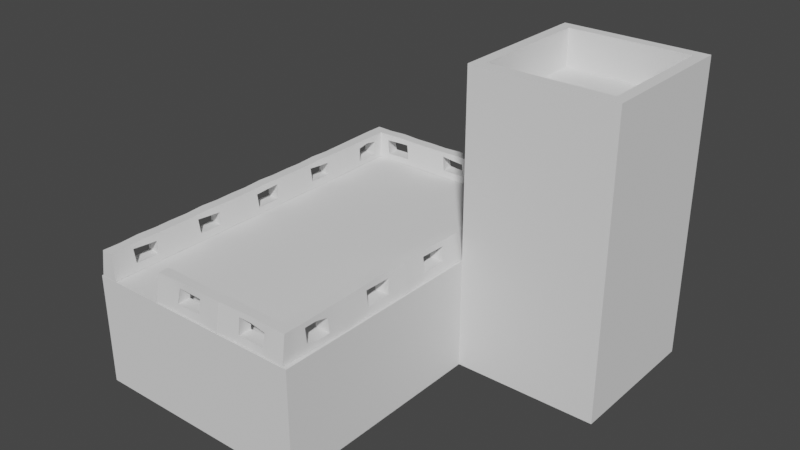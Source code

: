 # Source: BuildingHouse1.blend  (saved by Blender 2.81.16; exported with 4.5.12 LTS)
import bpy
from mathutils import Matrix  # noqa: F401  (used for matrix-valued properties, if any)

bpy.ops.wm.read_factory_settings(use_empty=True)
scene = bpy.context.scene
scene.name = 'Scene'

# ---- collections
col_collection = bpy.data.collections.new('Collection'); scene.collection.children.link(col_collection)

# ---- node groups
ng_auto_smooth = bpy.data.node_groups.new('Auto Smooth', 'GeometryNodeTree')
_s = ng_auto_smooth.interface.new_socket(name='Geometry', in_out='OUTPUT', socket_type='NodeSocketGeometry')
_s = ng_auto_smooth.interface.new_socket(name='Geometry', in_out='INPUT', socket_type='NodeSocketGeometry')
_s = ng_auto_smooth.interface.new_socket(name='Angle', in_out='INPUT', socket_type='NodeSocketFloat')
_s.subtype = 'ANGLE'
_s.min_value = 0.0
_s.max_value = 3.142
ng_auto_smooth.is_modifier = True
_N = ng_auto_smooth.nodes; _L = ng_auto_smooth.links
n0 = _N.new('NodeGroupOutput'); n0.name = 'Group Output'; n0.location = (480, -100)
n1 = _N.new('NodeGroupInput'); n1.name = 'Group Input'; n1.location = (-420, -300)
n2 = _N.new('NodeGroupInput'); n2.name = 'Group Input.001'; n2.location = (-60, -100)
n3 = _N.new('GeometryNodeSetShadeSmooth'); n3.name = 'Set Shade Smooth'; n3.location = (120, -100)
n3.domain = 'EDGE'
n4 = _N.new('GeometryNodeSetShadeSmooth'); n4.name = 'Set Shade Smooth.001'; n4.location = (300, -100)
n5 = _N.new('GeometryNodeInputMeshEdgeAngle'); n5.name = 'Edge Angle'; n5.location = (-420, -220)
n6 = _N.new('GeometryNodeInputEdgeSmooth'); n6.name = 'Is Edge Smooth'; n6.location = (-60, -160)
n7 = _N.new('GeometryNodeInputShadeSmooth'); n7.name = 'Is Face Smooth'; n7.location = (-240, -340)
n8 = _N.new('FunctionNodeBooleanMath'); n8.name = 'Boolean Math'; n8.location = (-60, -220)
n9 = _N.new('FunctionNodeCompare'); n9.name = 'Compare'; n9.location = (-240, -180)
n9.operation = 'LESS_EQUAL'
_L.new(n5.outputs[0], n9.inputs[0])
_L.new(n4.outputs[0], n0.inputs[0])
_L.new(n1.outputs[1], n9.inputs[1])
_L.new(n9.outputs[0], n8.inputs[0])
_L.new(n7.outputs[0], n8.inputs[1])
_L.new(n2.outputs[0], n3.inputs[0])
_L.new(n6.outputs[0], n3.inputs[1])
_L.new(n3.outputs[0], n4.inputs[0])
_L.new(n8.outputs[0], n3.inputs[2])
n0.is_active_output = True

# ---- world
world_world = bpy.data.worlds.new('World'); scene.world = world_world
world_world.use_nodes = True; world_world.node_tree.nodes.clear()
_N = world_world.node_tree.nodes; _L = world_world.node_tree.links
n0 = _N.new('ShaderNodeOutputWorld'); n0.name = 'World Output'; n0.location = (300, 300)
n1 = _N.new('ShaderNodeBackground'); n1.name = 'Background'; n1.location = (10, 300)
n1.inputs[0].default_value = (0.05088, 0.05088, 0.05088, 1.0)
_L.new(n1.outputs[0], n0.inputs[0])
n0.is_active_output = True
world_world.color = (0.05088, 0.05088, 0.05088)
world_world.use_sun_shadow = False
world_world.sun_shadow_jitter_overblur = 0.0

# ---- meshes
me_cube_001 = bpy.data.meshes.new('Cube.001')
me_cube_001.from_pydata([(-3.0, -5.0, 0.004453), (-3.0, -5.0, 0.1045), (-3.0, 5.0, 0.004453), (-3.0, 5.0, 0.1045), (3.119, -5.0, 0.004453), (3.119, -5.0, 0.1045), (3.119, 5.0, 0.004453), (3.119, 5.0, 0.1045), (-3.0, 1.0, 0.004453), (-3.0, 1.0, 0.1045), (3.119, 1.0, 0.004453), (3.119, 1.0, 0.1045), (7.0, 5.0, 0.1045), (7.0, 5.0, 0.004453), (7.0, 1.0, 0.004453), (7.0, 1.0, 0.1045), (-3.0, 1.0, 3.327), (-3.0, 5.0, 3.327), (3.119, 5.0, 3.327), (3.119, 1.0, 3.327), (3.119, -5.0, 3.327), (-3.0, -5.0, 3.327), (7.0, 5.0, 3.327), (7.0, 1.0, 3.327), (3.416, 4.703, 7.772), (3.416, 1.297, 7.772), (6.703, 4.703, 7.772), (6.703, 1.297, 7.772), (3.119, 5.0, 7.772), (3.119, 1.0, 7.772), (7.0, 5.0, 7.772), (7.0, 1.0, 7.772), (3.119, 5.0, 8.883), (3.119, 1.0, 8.883), (7.0, 5.0, 8.883), (7.0, 1.0, 8.883), (3.416, 4.703, 8.883), (3.416, 1.297, 8.883), (6.703, 4.703, 8.883), (6.703, 1.297, 8.883), (3.0, -4.973, 3.338), (2.978, -4.852, 4.145), (0.9998, -4.973, 3.338), (0.9998, -4.852, 4.145), (3.0, -4.517, 3.338), (2.978, -4.552, 4.145), (0.9998, -4.517, 3.338), (0.9998, -4.552, 4.145), (1.631, -4.909, 3.514), (2.004, -4.906, 3.523), (2.367, -4.92, 3.504), (2.412, -4.876, 3.936), (1.982, -4.854, 3.998), (1.659, -4.879, 4.026), (2.332, -4.541, 3.508), (2.0, -4.541, 3.525), (1.629, -4.553, 3.515), (1.655, -4.536, 3.999), (1.991, -4.54, 3.985), (2.376, -4.555, 3.95), (0.9998, -4.701, 3.338), (0.9998, -4.702, 4.145), (3.0, -4.695, 3.338), (2.978, -4.702, 4.145), (1.481, -4.691, 4.152), (1.996, -4.7, 4.155), (2.516, -4.72, 4.142), (1.502, -4.699, 3.333), (2.002, -4.703, 3.333), (2.503, -4.704, 3.333), (1.495, -4.953, 3.333), (2.003, -4.958, 3.333), (2.505, -4.969, 3.333), (2.519, -4.847, 4.138), (1.994, -4.844, 4.167), (1.479, -4.84, 4.145), (2.501, -4.512, 3.333), (2.0, -4.51, 3.333), (1.51, -4.518, 3.333), (1.494, -4.556, 4.148), (1.998, -4.577, 4.15), (2.513, -4.568, 4.14), (1.621, -4.69, 4.039), (1.592, -4.711, 3.491), (1.985, -4.697, 4.016), (2.434, -4.717, 3.963), (2.385, -4.701, 3.482), (2.002, -4.701, 3.501), (2.752, -4.971, 3.335), (2.658, -4.56, 4.143), (2.759, -4.85, 4.142), (2.652, -4.514, 3.335), (2.758, -4.711, 4.143), (2.751, -4.7, 3.335), (2.646, -2.974, 4.145), (2.945, -2.974, 4.145), (3.071, -2.974, 3.338), (2.606, -2.974, 3.338), (2.641, -4.245, 3.511), (3.009, -4.245, 3.553), (2.997, -4.278, 4.01), (2.64, -4.252, 3.932), (2.626, -3.582, 3.505), (3.034, -3.584, 3.507), (2.989, -3.59, 3.915), (2.644, -3.611, 3.93), (3.01, -3.83, 3.47), (2.979, -3.93, 3.996), (2.64, -3.931, 3.994), (2.623, -3.828, 3.468), (3.035, -3.91, 3.338), (3.019, -4.404, 3.338), (2.972, -3.93, 4.145), (2.985, -4.431, 4.145), (2.652, -3.931, 4.144), (2.655, -4.435, 4.143), (2.639, -4.402, 3.338), (2.629, -3.908, 3.338), (2.618, -3.414, 3.338), (2.649, -3.427, 4.144), (3.051, -3.417, 3.338), (2.96, -3.429, 4.145), (2.822, -4.262, 3.962), (2.825, -4.245, 3.512), (2.809, -3.931, 4.005), (2.805, -3.598, 3.928), (2.83, -3.571, 3.518), (2.819, -3.929, 3.478), (2.876, -4.972, 3.337), (2.829, -4.556, 4.144), (2.879, -4.707, 4.144), (2.876, -4.697, 3.337), (2.88, -4.851, 4.143), (2.826, -4.515, 3.337), (2.796, -2.974, 4.145), (2.838, -2.974, 3.338), (2.82, -4.433, 4.144), (2.829, -4.403, 3.338), (2.805, -3.428, 4.144), (2.835, -3.416, 3.338), (2.832, -3.909, 3.338), (2.812, -3.93, 4.144), (-2.943, 1.002, 3.338), (-2.822, 1.002, 4.145), (-2.943, 3.002, 3.338), (-2.822, 3.002, 4.145), (-2.486, 1.002, 3.338), (-2.522, 1.002, 4.145), (-2.486, 3.002, 3.338), (-2.522, 3.002, 4.145), (-2.891, 2.333, 3.543), (-2.871, 1.926, 3.536), (-2.875, 1.634, 3.558), (-2.846, 1.589, 3.989), (-2.829, 1.948, 3.987), (-2.807, 2.302, 3.977), (-2.511, 1.669, 3.562), (-2.527, 1.93, 3.538), (-2.528, 2.335, 3.544), (-2.499, 2.306, 3.95), (-2.516, 1.939, 3.974), (-2.525, 1.625, 4.003), (-2.67, 3.002, 3.338), (-2.672, 3.002, 4.145), (-2.664, 1.002, 3.338), (-2.672, 1.002, 4.145), (-2.661, 2.52, 4.152), (-2.669, 2.005, 4.155), (-2.69, 1.485, 4.142), (-2.669, 2.499, 3.333), (-2.672, 2.0, 3.333), (-2.674, 1.499, 3.333), (-2.922, 2.506, 3.333), (-2.933, 1.998, 3.333), (-2.927, 1.497, 3.333), (-2.817, 1.483, 4.138), (-2.813, 2.007, 4.167), (-2.81, 2.522, 4.145), (-2.482, 1.501, 3.333), (-2.48, 2.002, 3.333), (-2.487, 2.492, 3.333), (-2.525, 2.508, 4.148), (-2.546, 2.004, 4.15), (-2.537, 1.489, 4.14), (-2.647, 2.314, 3.962), (-2.687, 2.372, 3.52), (-2.672, 1.945, 4.005), (-2.686, 1.567, 4.016), (-2.67, 1.616, 3.535), (-2.686, 1.931, 3.531), (-2.943, -0.9984, 3.338), (-2.822, -0.9984, 4.145), (-2.943, 1.002, 3.338), (-2.822, 1.002, 4.145), (-2.486, -0.9984, 3.338), (-2.522, -0.9984, 4.145), (-2.486, 1.002, 3.338), (-2.522, 1.002, 4.145), (-2.878, 0.3703, 3.514), (-2.875, -0.002611, 3.523), (-2.89, -0.3658, 3.504), (-2.846, -0.4109, 3.936), (-2.823, 0.01893, 3.998), (-2.849, 0.3428, 4.026), (-2.511, -0.3309, 3.508), (-2.511, 0.00112, 3.525), (-2.522, 0.3722, 3.515), (-2.506, 0.3468, 3.999), (-2.51, 0.009977, 3.985), (-2.525, -0.375, 3.95), (-2.67, 1.002, 3.338), (-2.672, 1.002, 4.145), (-2.664, -0.9984, 3.338), (-2.672, -0.9984, 4.145), (-2.661, 0.5205, 4.152), (-2.669, 0.005163, 4.155), (-2.69, -0.5148, 4.142), (-2.669, 0.4992, 3.333), (-2.672, -0.0001307, 3.333), (-2.674, -0.5015, 3.333), (-2.922, 0.5061, 3.333), (-2.928, -0.001861, 3.333), (-2.939, -0.5032, 3.333), (-2.817, -0.5173, 4.138), (-2.813, 0.006936, 4.167), (-2.81, 0.5224, 4.145), (-2.482, -0.4995, 3.333), (-2.48, 0.001626, 3.333), (-2.487, 0.4916, 3.333), (-2.525, 0.5077, 4.148), (-2.546, 0.003892, 4.15), (-2.537, -0.5115, 4.14), (-2.659, 0.38, 4.039), (-2.681, 0.4092, 3.491), (-2.666, 0.01612, 4.016), (-2.686, -0.4327, 3.963), (-2.67, -0.3836, 3.482), (-2.67, -0.0006256, 3.501), (-2.943, -2.998, 3.338), (-2.822, -2.998, 4.145), (-2.943, -0.9984, 3.338), (-2.822, -0.9984, 4.145), (-2.486, -2.998, 3.338), (-2.522, -2.998, 4.145), (-2.486, -0.9984, 3.338), (-2.522, -0.9984, 4.145), (-2.891, -1.667, 3.543), (-2.871, -2.074, 3.536), (-2.875, -2.366, 3.558), (-2.846, -2.411, 3.989), (-2.829, -2.052, 3.987), (-2.807, -1.698, 3.977), (-2.511, -2.331, 3.562), (-2.527, -2.07, 3.538), (-2.528, -1.665, 3.544), (-2.499, -1.694, 3.95), (-2.516, -2.061, 3.974), (-2.525, -2.375, 4.003), (-2.67, -0.9984, 3.338), (-2.672, -0.9984, 4.145), (-2.664, -2.998, 3.338), (-2.672, -2.998, 4.145), (-2.661, -1.48, 4.152), (-2.669, -1.995, 4.155), (-2.69, -2.515, 4.142), (-2.669, -1.501, 3.333), (-2.672, -2.0, 3.333), (-2.674, -2.501, 3.333), (-2.922, -1.494, 3.333), (-2.933, -2.002, 3.333), (-2.927, -2.503, 3.333), (-2.817, -2.517, 4.138), (-2.813, -1.993, 4.167), (-2.81, -1.478, 4.145), (-2.482, -2.499, 3.333), (-2.48, -1.998, 3.333), (-2.487, -1.508, 3.333), (-2.525, -1.492, 4.148), (-2.546, -1.996, 4.15), (-2.537, -2.511, 4.14), (-2.647, -1.686, 3.962), (-2.687, -1.628, 3.52), (-2.672, -2.055, 4.005), (-2.686, -2.433, 4.016), (-2.67, -2.384, 3.535), (-2.686, -2.069, 3.531), (-2.876, 4.999, 3.338), (-2.854, 4.878, 4.145), (-0.876, 4.999, 3.338), (-0.876, 4.878, 4.145), (-2.876, 4.543, 3.338), (-2.854, 4.578, 4.145), (-0.876, 4.543, 3.338), (-0.876, 4.578, 4.145), (-1.507, 4.935, 3.514), (-1.88, 4.932, 3.523), (-2.243, 4.946, 3.504), (-2.289, 4.902, 3.936), (-1.859, 4.88, 3.998), (-1.535, 4.905, 4.026), (-2.209, 4.567, 3.508), (-1.877, 4.567, 3.525), (-1.505, 4.579, 3.515), (-1.531, 4.563, 3.999), (-1.868, 4.566, 3.985), (-2.253, 4.581, 3.95), (-0.876, 4.727, 3.338), (-0.876, 4.728, 4.145), (-2.876, 4.721, 3.338), (-2.854, 4.728, 4.145), (-1.357, 4.717, 4.152), (-1.872, 4.726, 4.155), (-2.392, 4.746, 4.142), (-1.378, 4.725, 3.333), (-1.878, 4.729, 3.333), (-2.379, 4.731, 3.333), (-1.372, 4.979, 3.333), (-1.88, 4.984, 3.333), (-2.381, 4.995, 3.333), (-2.395, 4.873, 4.138), (-1.871, 4.87, 4.167), (-1.355, 4.866, 4.145), (-2.377, 4.538, 3.333), (-1.876, 4.536, 3.333), (-1.386, 4.544, 3.333), (-1.37, 4.582, 4.148), (-1.874, 4.603, 4.15), (-2.389, 4.594, 4.14), (-1.498, 4.716, 4.039), (-1.468, 4.737, 3.491), (-1.862, 4.723, 4.016), (-2.31, 4.743, 3.963), (-2.261, 4.727, 3.482), (-1.878, 4.727, 3.501), (-2.628, 4.997, 3.335), (-2.534, 4.586, 4.143), (-2.635, 4.876, 4.142), (-2.528, 4.54, 3.335), (-2.634, 4.737, 4.143), (-2.628, 4.726, 3.335), (-2.522, 3.0, 4.145), (-2.821, 3.0, 4.145), (-2.947, 3.0, 3.338), (-2.482, 3.0, 3.338), (-2.518, 4.271, 3.511), (-2.885, 4.271, 3.553), (-2.873, 4.304, 4.01), (-2.517, 4.278, 3.932), (-2.503, 3.608, 3.505), (-2.91, 3.61, 3.507), (-2.866, 3.616, 3.915), (-2.52, 3.637, 3.93), (-2.887, 3.856, 3.47), (-2.855, 3.956, 3.996), (-2.516, 3.957, 3.994), (-2.499, 3.854, 3.468), (-2.912, 3.936, 3.338), (-2.895, 4.43, 3.338), (-2.849, 3.956, 4.145), (-2.861, 4.457, 4.145), (-2.528, 3.957, 4.144), (-2.531, 4.461, 4.143), (-2.515, 4.428, 3.338), (-2.505, 3.934, 3.338), (-2.494, 3.44, 3.338), (-2.526, 3.453, 4.144), (-2.928, 3.443, 3.338), (-2.836, 3.455, 4.145), (-2.698, 4.288, 3.962), (-2.701, 4.271, 3.512), (-2.685, 3.957, 4.005), (-2.681, 3.624, 3.928), (-2.706, 3.597, 3.518), (-2.695, 3.955, 3.478), (-2.752, 4.998, 3.337), (-2.705, 4.582, 4.144), (-2.755, 4.733, 4.144), (-2.752, 4.723, 3.337), (-2.756, 4.877, 4.143), (-2.702, 4.541, 3.337), (-2.672, 3.0, 4.145), (-2.714, 3.0, 3.338), (-2.696, 4.459, 4.144), (-2.705, 4.429, 3.338), (-2.681, 3.454, 4.144), (-2.711, 3.442, 3.338), (-2.708, 3.935, 3.338), (-2.688, 3.957, 4.144), (-2.943, -4.998, 3.338), (-2.822, -4.998, 4.145), (-2.943, -2.998, 3.338), (-2.822, -2.998, 4.145), (-2.486, -4.998, 3.338), (-2.522, -4.998, 4.145), (-2.486, -2.998, 3.338), (-2.522, -2.998, 4.145), (-2.891, -3.667, 3.543), (-2.871, -4.074, 3.536), (-2.875, -4.366, 3.558), (-2.846, -4.411, 3.989), (-2.829, -4.052, 3.987), (-2.807, -3.698, 3.977), (-2.511, -4.331, 3.562), (-2.527, -4.07, 3.538), (-2.528, -3.665, 3.544), (-2.499, -3.694, 3.95), (-2.516, -4.061, 3.974), (-2.525, -4.375, 4.003), (-2.67, -2.998, 3.338), (-2.672, -2.998, 4.145), (-2.664, -4.998, 3.338), (-2.672, -4.998, 4.145), (-2.661, -3.48, 4.152), (-2.669, -3.995, 4.155), (-2.69, -4.515, 4.142), (-2.669, -3.501, 3.333), (-2.672, -4.0, 3.333), (-2.674, -4.501, 3.333), (-2.922, -3.494, 3.333), (-2.933, -4.002, 3.333), (-2.927, -4.503, 3.333), (-2.817, -4.517, 4.138), (-2.813, -3.993, 4.167), (-2.81, -3.478, 4.145), (-2.482, -4.499, 3.333), (-2.48, -3.998, 3.333), (-2.487, -3.508, 3.333), (-2.525, -3.492, 4.148), (-2.546, -3.996, 4.15), (-2.537, -4.511, 4.14), (-2.647, -3.686, 3.962), (-2.687, -3.628, 3.52), (-2.672, -4.055, 4.005), (-2.686, -4.433, 4.016), (-2.67, -4.384, 3.535), (-2.686, -4.069, 3.531), (0.9984, -4.977, 3.338), (0.9984, -4.856, 4.145), (-1.002, -4.977, 3.338), (-1.002, -4.856, 4.145), (0.9984, -4.52, 3.338), (0.9984, -4.556, 4.145), (-1.002, -4.52, 3.338), (-1.002, -4.556, 4.145), (-0.3332, -4.925, 3.543), (0.07393, -4.905, 3.536), (0.3658, -4.909, 3.558), (0.4109, -4.88, 3.989), (0.05188, -4.864, 3.987), (-0.302, -4.841, 3.977), (0.3309, -4.545, 3.562), (0.0702, -4.561, 3.538), (-0.3351, -4.562, 3.544), (-0.3061, -4.533, 3.95), (0.06083, -4.55, 3.974), (0.375, -4.559, 4.003), (-1.002, -4.704, 3.338), (-1.002, -4.706, 4.145), (0.9984, -4.699, 3.338), (0.9984, -4.706, 4.145), (-0.5205, -4.695, 4.152), (-0.005163, -4.704, 4.155), (0.5148, -4.724, 4.142), (-0.4992, -4.703, 3.333), (0.0001307, -4.706, 3.333), (0.5015, -4.708, 3.333), (-0.5061, -4.957, 3.333), (0.001861, -4.967, 3.333), (0.5032, -4.961, 3.333), (0.5173, -4.851, 4.138), (-0.006936, -4.847, 4.167), (-0.5224, -4.844, 4.145), (0.4995, -4.516, 3.333), (-0.001626, -4.514, 3.333), (-0.4916, -4.521, 3.333), (-0.5077, -4.559, 4.148), (-0.003892, -4.58, 4.15), (0.5115, -4.572, 4.14), (-0.3143, -4.682, 3.962), (-0.3721, -4.721, 3.52), (0.05469, -4.706, 4.005), (0.4327, -4.72, 4.016), (0.3836, -4.705, 3.535), (0.06941, -4.72, 3.531), (3.067, -0.9728, 3.338), (2.946, -0.9728, 4.145), (3.067, -2.973, 3.338), (2.946, -2.973, 4.145), (2.61, -0.9728, 3.338), (2.646, -0.9728, 4.145), (2.61, -2.973, 3.338), (2.646, -2.973, 4.145), (3.015, -2.304, 3.543), (2.995, -1.897, 3.536), (2.999, -1.605, 3.558), (2.97, -1.56, 3.989), (2.953, -1.919, 3.987), (2.931, -2.273, 3.977), (2.635, -1.64, 3.562), (2.651, -1.901, 3.538), (2.652, -2.306, 3.544), (2.623, -2.277, 3.95), (2.64, -1.91, 3.974), (2.649, -1.596, 4.003), (2.794, -2.973, 3.338), (2.796, -2.973, 4.145), (2.789, -0.9728, 3.338), (2.796, -0.9728, 4.145), (2.785, -2.492, 4.152), (2.794, -1.976, 4.155), (2.814, -1.456, 4.142), (2.793, -2.47, 3.333), (2.796, -1.971, 3.333), (2.798, -1.47, 3.333), (3.047, -2.477, 3.333), (3.057, -1.969, 3.333), (3.051, -1.468, 3.333), (2.941, -1.454, 4.138), (2.937, -1.978, 4.167), (2.934, -2.494, 4.145), (2.606, -1.472, 3.333), (2.604, -1.973, 3.333), (2.611, -2.463, 3.333), (2.649, -2.479, 4.148), (2.67, -1.975, 4.15), (2.662, -1.46, 4.14), (2.772, -2.285, 3.962), (2.811, -2.343, 3.52), (2.796, -1.917, 4.005), (2.81, -1.539, 4.016), (2.794, -1.588, 3.535), (2.81, -1.902, 3.531), (-0.8753, 4.997, 3.338), (-0.8753, 4.876, 4.145), (1.125, 4.997, 3.338), (1.125, 4.876, 4.145), (-0.8753, 4.54, 3.338), (-0.8753, 4.576, 4.145), (1.125, 4.54, 3.338), (1.125, 4.576, 4.145), (0.4563, 4.945, 3.543), (0.04918, 4.925, 3.536), (-0.2427, 4.929, 3.558), (-0.2878, 4.9, 3.989), (0.07124, 4.884, 3.987), (0.4251, 4.861, 3.977), (-0.2078, 4.565, 3.562), (0.05291, 4.581, 3.538), (0.4582, 4.582, 3.544), (0.4292, 4.553, 3.95), (0.06229, 4.57, 3.974), (-0.2519, 4.579, 4.003), (1.125, 4.724, 3.338), (1.125, 4.726, 4.145), (-0.8753, 4.719, 3.338), (-0.8753, 4.726, 4.145), (0.6436, 4.715, 4.152), (0.1283, 4.724, 4.155), (-0.3917, 4.744, 4.142), (0.6223, 4.723, 3.333), (0.123, 4.726, 3.333), (-0.3783, 4.728, 3.333), (0.6292, 4.977, 3.333), (0.1213, 4.987, 3.333), (-0.3801, 4.981, 3.333), (-0.3942, 4.871, 4.138), (0.1301, 4.867, 4.167), (0.6455, 4.864, 4.145), (-0.3764, 4.536, 3.333), (0.1247, 4.534, 3.333), (0.6147, 4.542, 3.333), (0.6308, 4.579, 4.148), (0.127, 4.6, 4.15), (-0.3883, 4.592, 4.14), (0.4374, 4.702, 3.962), (0.4952, 4.741, 3.52), (0.06843, 4.726, 4.005), (-0.3096, 4.74, 4.016), (-0.2604, 4.725, 3.535), (0.0537, 4.74, 3.531), (1.126, 5.003, 3.338), (1.126, 4.882, 4.145), (3.126, 5.003, 3.338), (3.126, 4.882, 4.145), (1.126, 4.546, 3.338), (1.126, 4.582, 4.145), (3.126, 4.546, 3.338), (3.126, 4.582, 4.145), (2.495, 4.938, 3.514), (2.122, 4.935, 3.523), (1.759, 4.949, 3.504), (1.714, 4.905, 3.936), (2.144, 4.883, 3.998), (2.468, 4.908, 4.026), (1.794, 4.571, 3.508), (2.126, 4.57, 3.525), (2.497, 4.582, 3.515), (2.472, 4.566, 3.999), (2.135, 4.569, 3.985), (1.75, 4.585, 3.95), (3.126, 4.73, 3.338), (3.126, 4.732, 4.145), (1.126, 4.724, 3.338), (1.126, 4.732, 4.145), (2.645, 4.721, 4.152), (2.13, 4.729, 4.155), (1.61, 4.75, 4.142), (2.624, 4.729, 3.333), (2.125, 4.732, 3.333), (1.623, 4.734, 3.333), (2.631, 4.982, 3.333), (2.123, 4.987, 3.333), (1.622, 4.999, 3.333), (1.607, 4.876, 4.138), (2.132, 4.873, 4.167), (2.647, 4.87, 4.145), (1.625, 4.541, 3.333), (2.126, 4.539, 3.333), (2.616, 4.547, 3.333), (2.632, 4.585, 4.148), (2.129, 4.606, 4.15), (1.613, 4.597, 4.14), (2.505, 4.719, 4.039), (2.534, 4.741, 3.491), (2.141, 4.726, 4.016), (1.692, 4.746, 3.963), (1.741, 4.73, 3.482), (2.124, 4.73, 3.501), (3.067, 1.027, 3.338), (2.946, 1.027, 4.145), (3.067, -0.9728, 3.338), (2.946, -0.9728, 4.145), (2.61, 1.027, 3.338), (2.646, 1.027, 4.145), (2.61, -0.9728, 3.338), (2.646, -0.9728, 4.145), (3.015, -0.3044, 3.543), (2.995, 0.1027, 3.536), (2.999, 0.3946, 3.558), (2.97, 0.4397, 3.989), (2.953, 0.08065, 3.987), (2.931, -0.2732, 3.977), (2.635, 0.3597, 3.562), (2.651, 0.09898, 3.538), (2.652, -0.3063, 3.544), (2.623, -0.2773, 3.95), (2.64, 0.0896, 3.974), (2.649, 0.4038, 4.003), (2.794, -0.9728, 3.338), (2.796, -0.9728, 4.145), (2.789, 1.027, 3.338), (2.796, 1.027, 4.145), (2.785, -0.4917, 4.152), (2.794, 0.02361, 4.155), (2.814, 0.5436, 4.142), (2.793, -0.4704, 3.333), (2.796, 0.02891, 3.333), (2.798, 0.5302, 3.333), (3.047, -0.4773, 3.333), (3.057, 0.03064, 3.333), (3.051, 0.532, 3.333), (2.941, 0.5461, 4.138), (2.937, 0.02184, 4.167), (2.934, -0.4936, 4.145), (2.606, 0.5282, 3.333), (2.604, 0.02715, 3.333), (2.611, -0.4628, 3.333), (2.649, -0.4789, 4.148), (2.67, 0.02488, 4.15), (2.662, 0.5402, 4.14), (2.772, -0.2855, 3.962), (2.811, -0.3433, 3.52), (2.796, 0.08346, 4.005), (2.81, 0.4615, 4.016), (2.794, 0.4123, 3.535), (2.81, 0.09819, 3.531)], [], [(8, 9, 3, 2), (2, 3, 7, 6), (10, 11, 5, 4), (4, 5, 1, 0), (8, 10, 4, 0), (12, 7, 18, 22), (1, 5, 20, 21), (2, 6, 10, 8), (10, 6, 13, 14), (0, 1, 9, 8), (13, 12, 15, 14), (11, 10, 14, 15), (6, 7, 12, 13), (15, 12, 22, 23), (19, 16, 21, 20), (18, 17, 16, 19), (18, 19, 29, 28), (7, 3, 17, 18), (5, 11, 19, 20), (11, 15, 23, 19), (9, 1, 21, 16), (3, 9, 16, 17), (24, 25, 27, 26), (19, 23, 31, 29), (22, 18, 28, 30), (23, 22, 30, 31), (30, 28, 32, 34), (26, 27, 39, 38), (28, 29, 33, 32), (24, 26, 38, 36), (37, 36, 32, 33), (38, 39, 35, 34), (39, 37, 33, 35), (36, 38, 34, 32), (31, 30, 34, 35), (27, 25, 37, 39), (25, 24, 36, 37), (29, 31, 35, 33), (70, 75, 43, 42), (60, 61, 47, 46), (139, 118, 97, 135), (62, 63, 41, 40), (131, 133, 44, 62), (130, 132, 41, 63), (61, 43, 75, 64), (64, 75, 74, 65), (65, 74, 73, 66), (60, 46, 78, 67), (67, 78, 77, 68), (68, 77, 76, 69), (46, 47, 79, 78), (85, 86, 50, 51), (84, 85, 51, 52), (88, 90, 73, 72), (82, 84, 52, 53), (83, 82, 53, 48), (71, 68, 69, 72), (70, 67, 68, 71), (42, 60, 67, 70), (80, 65, 66, 81), (79, 64, 65, 80), (47, 61, 64, 79), (129, 130, 63, 45), (128, 131, 62, 40), (44, 45, 63, 62), (42, 43, 61, 60), (49, 48, 70, 71), (50, 49, 71, 72), (52, 51, 73, 74), (53, 52, 74, 75), (55, 54, 76, 77), (56, 55, 77, 78), (58, 57, 79, 80), (59, 58, 80, 81), (57, 56, 78, 79), (54, 59, 81, 76), (51, 50, 72, 73), (48, 53, 75, 70), (86, 87, 49, 50), (87, 83, 48, 49), (55, 56, 83, 87), (54, 55, 87, 86), (56, 57, 82, 83), (57, 58, 84, 82), (58, 59, 85, 84), (59, 54, 86, 85), (72, 69, 93, 88), (81, 66, 92, 89), (128, 132, 90, 88), (66, 73, 90, 92), (69, 76, 91, 93), (76, 81, 89, 91), (135, 134, 95, 96), (121, 120, 96, 95), (138, 121, 95, 134), (118, 119, 94, 97), (91, 89, 115, 116), (129, 45, 113, 136), (45, 44, 111, 113), (133, 91, 116, 137), (125, 126, 103, 104), (141, 112, 121, 138), (124, 125, 104, 107), (140, 117, 118, 139), (137, 116, 117, 140), (122, 124, 107, 100), (136, 113, 112, 141), (123, 122, 100, 99), (106, 99, 111, 110), (100, 107, 112, 113), (108, 101, 115, 114), (101, 98, 116, 115), (99, 100, 113, 111), (109, 102, 118, 117), (102, 105, 119, 118), (104, 103, 120, 121), (103, 106, 110, 120), (107, 104, 121, 112), (105, 108, 114, 119), (98, 109, 117, 116), (126, 127, 106, 103), (127, 123, 99, 106), (109, 98, 123, 127), (102, 109, 127, 126), (98, 101, 122, 123), (101, 108, 124, 122), (108, 105, 125, 124), (105, 102, 126, 125), (115, 136, 141, 114), (111, 137, 140, 110), (110, 140, 139, 120), (114, 141, 138, 119), (44, 133, 137, 111), (89, 129, 136, 115), (119, 138, 134, 94), (97, 94, 134, 135), (40, 41, 132, 128), (88, 93, 131, 128), (89, 92, 130, 129), (92, 90, 132, 130), (93, 91, 133, 131), (120, 139, 135, 96), (172, 177, 145, 144), (162, 163, 149, 148), (178, 183, 147, 146), (164, 165, 143, 142), (171, 178, 146, 164), (168, 175, 143, 165), (163, 145, 177, 166), (166, 177, 176, 167), (167, 176, 175, 168), (162, 148, 180, 169), (169, 180, 179, 170), (170, 179, 178, 171), (148, 149, 181, 180), (187, 188, 152, 153), (186, 187, 153, 154), (142, 143, 175, 174), (184, 186, 154, 155), (185, 184, 155, 150), (173, 170, 171, 174), (172, 169, 170, 173), (144, 162, 169, 172), (182, 167, 168, 183), (181, 166, 167, 182), (149, 163, 166, 181), (183, 168, 165, 147), (174, 171, 164, 142), (146, 147, 165, 164), (144, 145, 163, 162), (151, 150, 172, 173), (152, 151, 173, 174), (154, 153, 175, 176), (155, 154, 176, 177), (157, 156, 178, 179), (158, 157, 179, 180), (160, 159, 181, 182), (161, 160, 182, 183), (159, 158, 180, 181), (156, 161, 183, 178), (153, 152, 174, 175), (150, 155, 177, 172), (188, 189, 151, 152), (189, 185, 150, 151), (157, 158, 185, 189), (156, 157, 189, 188), (158, 159, 184, 185), (159, 160, 186, 184), (160, 161, 187, 186), (161, 156, 188, 187), (220, 225, 193, 192), (210, 211, 197, 196), (226, 231, 195, 194), (212, 213, 191, 190), (219, 226, 194, 212), (216, 223, 191, 213), (211, 193, 225, 214), (214, 225, 224, 215), (215, 224, 223, 216), (210, 196, 228, 217), (217, 228, 227, 218), (218, 227, 226, 219), (196, 197, 229, 228), (235, 236, 200, 201), (234, 235, 201, 202), (190, 191, 223, 222), (232, 234, 202, 203), (233, 232, 203, 198), (221, 218, 219, 222), (220, 217, 218, 221), (192, 210, 217, 220), (230, 215, 216, 231), (229, 214, 215, 230), (197, 211, 214, 229), (231, 216, 213, 195), (222, 219, 212, 190), (194, 195, 213, 212), (192, 193, 211, 210), (199, 198, 220, 221), (200, 199, 221, 222), (202, 201, 223, 224), (203, 202, 224, 225), (205, 204, 226, 227), (206, 205, 227, 228), (208, 207, 229, 230), (209, 208, 230, 231), (207, 206, 228, 229), (204, 209, 231, 226), (201, 200, 222, 223), (198, 203, 225, 220), (236, 237, 199, 200), (237, 233, 198, 199), (205, 206, 233, 237), (204, 205, 237, 236), (206, 207, 232, 233), (207, 208, 234, 232), (208, 209, 235, 234), (209, 204, 236, 235), (268, 273, 241, 240), (258, 259, 245, 244), (274, 279, 243, 242), (260, 261, 239, 238), (267, 274, 242, 260), (264, 271, 239, 261), (259, 241, 273, 262), (262, 273, 272, 263), (263, 272, 271, 264), (258, 244, 276, 265), (265, 276, 275, 266), (266, 275, 274, 267), (244, 245, 277, 276), (283, 284, 248, 249), (282, 283, 249, 250), (238, 239, 271, 270), (280, 282, 250, 251), (281, 280, 251, 246), (269, 266, 267, 270), (268, 265, 266, 269), (240, 258, 265, 268), (278, 263, 264, 279), (277, 262, 263, 278), (245, 259, 262, 277), (279, 264, 261, 243), (270, 267, 260, 238), (242, 243, 261, 260), (240, 241, 259, 258), (247, 246, 268, 269), (248, 247, 269, 270), (250, 249, 271, 272), (251, 250, 272, 273), (253, 252, 274, 275), (254, 253, 275, 276), (256, 255, 277, 278), (257, 256, 278, 279), (255, 254, 276, 277), (252, 257, 279, 274), (249, 248, 270, 271), (246, 251, 273, 268), (284, 285, 247, 248), (285, 281, 246, 247), (253, 254, 281, 285), (252, 253, 285, 284), (254, 255, 280, 281), (255, 256, 282, 280), (256, 257, 283, 282), (257, 252, 284, 283), (316, 321, 289, 288), (306, 307, 293, 292), (385, 364, 343, 381), (308, 309, 287, 286), (377, 379, 290, 308), (376, 378, 287, 309), (307, 289, 321, 310), (310, 321, 320, 311), (311, 320, 319, 312), (306, 292, 324, 313), (313, 324, 323, 314), (314, 323, 322, 315), (292, 293, 325, 324), (331, 332, 296, 297), (330, 331, 297, 298), (334, 336, 319, 318), (328, 330, 298, 299), (329, 328, 299, 294), (317, 314, 315, 318), (316, 313, 314, 317), (288, 306, 313, 316), (326, 311, 312, 327), (325, 310, 311, 326), (293, 307, 310, 325), (375, 376, 309, 291), (374, 377, 308, 286), (290, 291, 309, 308), (288, 289, 307, 306), (295, 294, 316, 317), (296, 295, 317, 318), (298, 297, 319, 320), (299, 298, 320, 321), (301, 300, 322, 323), (302, 301, 323, 324), (304, 303, 325, 326), (305, 304, 326, 327), (303, 302, 324, 325), (300, 305, 327, 322), (297, 296, 318, 319), (294, 299, 321, 316), (332, 333, 295, 296), (333, 329, 294, 295), (301, 302, 329, 333), (300, 301, 333, 332), (302, 303, 328, 329), (303, 304, 330, 328), (304, 305, 331, 330), (305, 300, 332, 331), (318, 315, 339, 334), (327, 312, 338, 335), (374, 378, 336, 334), (312, 319, 336, 338), (315, 322, 337, 339), (322, 327, 335, 337), (381, 380, 341, 342), (367, 366, 342, 341), (384, 367, 341, 380), (364, 365, 340, 343), (337, 335, 361, 362), (375, 291, 359, 382), (291, 290, 357, 359), (379, 337, 362, 383), (371, 372, 349, 350), (387, 358, 367, 384), (370, 371, 350, 353), (386, 363, 364, 385), (383, 362, 363, 386), (368, 370, 353, 346), (382, 359, 358, 387), (369, 368, 346, 345), (352, 345, 357, 356), (346, 353, 358, 359), (354, 347, 361, 360), (347, 344, 362, 361), (345, 346, 359, 357), (355, 348, 364, 363), (348, 351, 365, 364), (350, 349, 366, 367), (349, 352, 356, 366), (353, 350, 367, 358), (351, 354, 360, 365), (344, 355, 363, 362), (372, 373, 352, 349), (373, 369, 345, 352), (355, 344, 369, 373), (348, 355, 373, 372), (344, 347, 368, 369), (347, 354, 370, 368), (354, 351, 371, 370), (351, 348, 372, 371), (361, 382, 387, 360), (357, 383, 386, 356), (356, 386, 385, 366), (360, 387, 384, 365), (290, 379, 383, 357), (335, 375, 382, 361), (365, 384, 380, 340), (343, 340, 380, 381), (286, 287, 378, 374), (334, 339, 377, 374), (335, 338, 376, 375), (338, 336, 378, 376), (339, 337, 379, 377), (366, 385, 381, 342), (418, 423, 391, 390), (408, 409, 395, 394), (424, 429, 393, 392), (410, 411, 389, 388), (417, 424, 392, 410), (414, 421, 389, 411), (409, 391, 423, 412), (412, 423, 422, 413), (413, 422, 421, 414), (408, 394, 426, 415), (415, 426, 425, 416), (416, 425, 424, 417), (394, 395, 427, 426), (433, 434, 398, 399), (432, 433, 399, 400), (388, 389, 421, 420), (430, 432, 400, 401), (431, 430, 401, 396), (419, 416, 417, 420), (418, 415, 416, 419), (390, 408, 415, 418), (428, 413, 414, 429), (427, 412, 413, 428), (395, 409, 412, 427), (429, 414, 411, 393), (420, 417, 410, 388), (392, 393, 411, 410), (390, 391, 409, 408), (397, 396, 418, 419), (398, 397, 419, 420), (400, 399, 421, 422), (401, 400, 422, 423), (403, 402, 424, 425), (404, 403, 425, 426), (406, 405, 427, 428), (407, 406, 428, 429), (405, 404, 426, 427), (402, 407, 429, 424), (399, 398, 420, 421), (396, 401, 423, 418), (434, 435, 397, 398), (435, 431, 396, 397), (403, 404, 431, 435), (402, 403, 435, 434), (404, 405, 430, 431), (405, 406, 432, 430), (406, 407, 433, 432), (407, 402, 434, 433), (466, 471, 439, 438), (456, 457, 443, 442), (472, 477, 441, 440), (458, 459, 437, 436), (465, 472, 440, 458), (462, 469, 437, 459), (457, 439, 471, 460), (460, 471, 470, 461), (461, 470, 469, 462), (456, 442, 474, 463), (463, 474, 473, 464), (464, 473, 472, 465), (442, 443, 475, 474), (481, 482, 446, 447), (480, 481, 447, 448), (436, 437, 469, 468), (478, 480, 448, 449), (479, 478, 449, 444), (467, 464, 465, 468), (466, 463, 464, 467), (438, 456, 463, 466), (476, 461, 462, 477), (475, 460, 461, 476), (443, 457, 460, 475), (477, 462, 459, 441), (468, 465, 458, 436), (440, 441, 459, 458), (438, 439, 457, 456), (445, 444, 466, 467), (446, 445, 467, 468), (448, 447, 469, 470), (449, 448, 470, 471), (451, 450, 472, 473), (452, 451, 473, 474), (454, 453, 475, 476), (455, 454, 476, 477), (453, 452, 474, 475), (450, 455, 477, 472), (447, 446, 468, 469), (444, 449, 471, 466), (482, 483, 445, 446), (483, 479, 444, 445), (451, 452, 479, 483), (450, 451, 483, 482), (452, 453, 478, 479), (453, 454, 480, 478), (454, 455, 481, 480), (455, 450, 482, 481), (514, 519, 487, 486), (504, 505, 491, 490), (520, 525, 489, 488), (506, 507, 485, 484), (513, 520, 488, 506), (510, 517, 485, 507), (505, 487, 519, 508), (508, 519, 518, 509), (509, 518, 517, 510), (504, 490, 522, 511), (511, 522, 521, 512), (512, 521, 520, 513), (490, 491, 523, 522), (529, 530, 494, 495), (528, 529, 495, 496), (484, 485, 517, 516), (526, 528, 496, 497), (527, 526, 497, 492), (515, 512, 513, 516), (514, 511, 512, 515), (486, 504, 511, 514), (524, 509, 510, 525), (523, 508, 509, 524), (491, 505, 508, 523), (525, 510, 507, 489), (516, 513, 506, 484), (488, 489, 507, 506), (486, 487, 505, 504), (493, 492, 514, 515), (494, 493, 515, 516), (496, 495, 517, 518), (497, 496, 518, 519), (499, 498, 520, 521), (500, 499, 521, 522), (502, 501, 523, 524), (503, 502, 524, 525), (501, 500, 522, 523), (498, 503, 525, 520), (495, 494, 516, 517), (492, 497, 519, 514), (530, 531, 493, 494), (531, 527, 492, 493), (499, 500, 527, 531), (498, 499, 531, 530), (500, 501, 526, 527), (501, 502, 528, 526), (502, 503, 529, 528), (503, 498, 530, 529), (562, 567, 535, 534), (552, 553, 539, 538), (568, 573, 537, 536), (554, 555, 533, 532), (561, 568, 536, 554), (558, 565, 533, 555), (553, 535, 567, 556), (556, 567, 566, 557), (557, 566, 565, 558), (552, 538, 570, 559), (559, 570, 569, 560), (560, 569, 568, 561), (538, 539, 571, 570), (577, 578, 542, 543), (576, 577, 543, 544), (532, 533, 565, 564), (574, 576, 544, 545), (575, 574, 545, 540), (563, 560, 561, 564), (562, 559, 560, 563), (534, 552, 559, 562), (572, 557, 558, 573), (571, 556, 557, 572), (539, 553, 556, 571), (573, 558, 555, 537), (564, 561, 554, 532), (536, 537, 555, 554), (534, 535, 553, 552), (541, 540, 562, 563), (542, 541, 563, 564), (544, 543, 565, 566), (545, 544, 566, 567), (547, 546, 568, 569), (548, 547, 569, 570), (550, 549, 571, 572), (551, 550, 572, 573), (549, 548, 570, 571), (546, 551, 573, 568), (543, 542, 564, 565), (540, 545, 567, 562), (578, 579, 541, 542), (579, 575, 540, 541), (547, 548, 575, 579), (546, 547, 579, 578), (548, 549, 574, 575), (549, 550, 576, 574), (550, 551, 577, 576), (551, 546, 578, 577), (610, 615, 583, 582), (600, 601, 587, 586), (616, 621, 585, 584), (602, 603, 581, 580), (609, 616, 584, 602), (606, 613, 581, 603), (601, 583, 615, 604), (604, 615, 614, 605), (605, 614, 613, 606), (600, 586, 618, 607), (607, 618, 617, 608), (608, 617, 616, 609), (586, 587, 619, 618), (625, 626, 590, 591), (624, 625, 591, 592), (580, 581, 613, 612), (622, 624, 592, 593), (623, 622, 593, 588), (611, 608, 609, 612), (610, 607, 608, 611), (582, 600, 607, 610), (620, 605, 606, 621), (619, 604, 605, 620), (587, 601, 604, 619), (621, 606, 603, 585), (612, 609, 602, 580), (584, 585, 603, 602), (582, 583, 601, 600), (589, 588, 610, 611), (590, 589, 611, 612), (592, 591, 613, 614), (593, 592, 614, 615), (595, 594, 616, 617), (596, 595, 617, 618), (598, 597, 619, 620), (599, 598, 620, 621), (597, 596, 618, 619), (594, 599, 621, 616), (591, 590, 612, 613), (588, 593, 615, 610), (626, 627, 589, 590), (627, 623, 588, 589), (595, 596, 623, 627), (594, 595, 627, 626), (596, 597, 622, 623), (597, 598, 624, 622), (598, 599, 625, 624), (599, 594, 626, 625), (658, 663, 631, 630), (648, 649, 635, 634), (664, 669, 633, 632), (650, 651, 629, 628), (657, 664, 632, 650), (654, 661, 629, 651), (649, 631, 663, 652), (652, 663, 662, 653), (653, 662, 661, 654), (648, 634, 666, 655), (655, 666, 665, 656), (656, 665, 664, 657), (634, 635, 667, 666), (673, 674, 638, 639), (672, 673, 639, 640), (628, 629, 661, 660), (670, 672, 640, 641), (671, 670, 641, 636), (659, 656, 657, 660), (658, 655, 656, 659), (630, 648, 655, 658), (668, 653, 654, 669), (667, 652, 653, 668), (635, 649, 652, 667), (669, 654, 651, 633), (660, 657, 650, 628), (632, 633, 651, 650), (630, 631, 649, 648), (637, 636, 658, 659), (638, 637, 659, 660), (640, 639, 661, 662), (641, 640, 662, 663), (643, 642, 664, 665), (644, 643, 665, 666), (646, 645, 667, 668), (647, 646, 668, 669), (645, 644, 666, 667), (642, 647, 669, 664), (639, 638, 660, 661), (636, 641, 663, 658), (674, 675, 637, 638), (675, 671, 636, 637), (643, 644, 671, 675), (642, 643, 675, 674), (644, 645, 670, 671), (645, 646, 672, 670), (646, 647, 673, 672), (647, 642, 674, 673)])
me_cube_001.polygons.foreach_set('use_smooth', [True] * 678)
_uv = me_cube_001.uv_layers.new(name='UVMap')
_uv.uv.foreach_set('vector', [0.375, 0.15, 0.625, 0.15, 0.625, 0.25, 0.375, 0.25, 0.375, 0.25, 0.625, 0.25, 0.625, 0.5, 0.375, 0.5, 0.375, 0.6, 0.625, 0.6, 0.625, 0.75, 0.375, 0.75, 0.375, 0.75, 0.625, 0.75, 0.625, 1.0, 0.375, 1.0, 0.125, 0.6, 0.375, 0.6, 0.375, 0.75, 0.125, 0.75, 0.625, 0.5, 0.625, 0.5, 0.625, 0.5, 0.625, 0.5, 0.625, 1.0, 0.625, 0.75, 0.625, 0.75, 0.625, 1.0, 0.125, 0.5, 0.375, 0.5, 0.375, 0.6, 0.125, 0.6, 0.375, 0.6, 0.375, 0.5, 0.375, 0.5, 0.375, 0.6, 0.375, 0.0, 0.625, 0.0, 0.625, 0.15, 0.375, 0.15, 0.375, 0.5, 0.625, 0.5, 0.625, 0.6, 0.375, 0.6, 0.625, 0.6, 0.375, 0.6, 0.375, 0.6, 0.625, 0.6, 0.375, 0.5, 0.625, 0.5, 0.625, 0.5, 0.375, 0.5, 0.625, 0.6, 0.625, 0.5, 0.625, 0.5, 0.625, 0.6, 0.625, 0.6, 0.875, 0.6, 0.875, 0.75, 0.625, 0.75, 0.625, 0.5, 0.875, 0.5, 0.875, 0.6, 0.625, 0.6, 0.625, 0.5, 0.625, 0.6, 0.625, 0.6, 0.625, 0.5, 0.625, 0.5, 0.625, 0.25, 0.625, 0.25, 0.625, 0.5, 0.625, 0.75, 0.625, 0.6, 0.625, 0.6, 0.625, 0.75, 0.625, 0.6, 0.625, 0.6, 0.625, 0.6, 0.625, 0.6, 0.625, 0.15, 0.625, 0.0, 0.625, 0.0, 0.625, 0.15, 0.625, 0.25, 0.625, 0.15, 0.625, 0.15, 0.625, 0.25, 0.625, 0.5074, 0.625, 0.5926, 0.625, 0.5926, 0.625, 0.5074, 0.625, 0.6, 0.625, 0.6, 0.625, 0.6, 0.625, 0.6, 0.625, 0.5, 0.625, 0.5, 0.625, 0.5, 0.625, 0.5, 0.625, 0.6, 0.625, 0.5, 0.625, 0.5, 0.625, 0.6, 0.625, 0.5, 0.625, 0.5, 0.625, 0.5, 0.625, 0.5, 0.625, 0.5074, 0.625, 0.5926, 0.625, 0.5926, 0.625, 0.5074, 0.625, 0.5, 0.625, 0.6, 0.625, 0.6, 0.625, 0.5, 0.625, 0.5074, 0.625, 0.5074, 0.625, 0.5074, 0.625, 0.5074, 0.625, 0.5926, 0.625, 0.5074, 0.625, 0.5, 0.625, 0.6, 0.625, 0.5074, 0.625, 0.5926, 0.625, 0.6, 0.625, 0.5, 0.625, 0.5926, 0.625, 0.5926, 0.625, 0.6, 0.625, 0.6, 0.625, 0.5074, 0.625, 0.5074, 0.625, 0.5, 0.625, 0.5, 0.625, 0.6, 0.625, 0.5, 0.625, 0.5, 0.625, 0.6, 0.625, 0.5926, 0.625, 0.5926, 0.625, 0.5926, 0.625, 0.5926, 0.625, 0.5926, 0.625, 0.5074, 0.625, 0.5074, 0.625, 0.5926, 0.625, 0.6, 0.625, 0.6, 0.625, 0.6, 0.625, 0.6, 0.375, 0.1875, 0.625, 0.1875, 0.625, 0.25, 0.375, 0.25, 0.375, 0.375, 0.625, 0.375, 0.625, 0.5, 0.375, 0.5, 0.375, 0.7344, 0.375, 0.7187, 0.375, 0.7188, 0.375, 0.7344, 0.375, 0.875, 0.625, 0.875, 0.625, 1.0, 0.375, 1.0, 0.25, 0.7344, 0.375, 0.7344, 0.375, 0.75, 0.25, 0.75, 0.75, 0.7344, 0.875, 0.7344, 0.875, 0.75, 0.75, 0.75, 0.75, 0.5, 0.875, 0.5, 0.875, 0.5625, 0.75, 0.5625, 0.75, 0.5625, 0.875, 0.5625, 0.875, 0.625, 0.75, 0.625, 0.75, 0.625, 0.875, 0.625, 0.875, 0.6875, 0.75, 0.6875, 0.25, 0.5, 0.375, 0.5, 0.375, 0.5625, 0.25, 0.5625, 0.25, 0.5625, 0.375, 0.5625, 0.375, 0.625, 0.25, 0.625, 0.25, 0.625, 0.375, 0.625, 0.375, 0.6875, 0.25, 0.6875, 0.375, 0.5, 0.625, 0.5, 0.625, 0.5625, 0.375, 0.5625, 0.5679, 0.375, 0.4321, 0.375, 0.4324, 0.08334, 0.5676, 0.083, 0.5685, 0.3752, 0.5679, 0.375, 0.5676, 0.083, 0.5682, 0.1263, 0.375, 0.03125, 0.625, 0.03125, 0.625, 0.0625, 0.375, 0.0625, 0.57, 0.3749, 0.5685, 0.3752, 0.5682, 0.1263, 0.5701, 0.1667, 0.43, 0.375, 0.57, 0.3749, 0.5701, 0.1667, 0.4298, 0.1666, 0.125, 0.625, 0.25, 0.625, 0.25, 0.6875, 0.125, 0.6875, 0.125, 0.5625, 0.25, 0.5625, 0.25, 0.625, 0.125, 0.625, 0.125, 0.5, 0.25, 0.5, 0.25, 0.5625, 0.125, 0.5625, 0.625, 0.625, 0.75, 0.625, 0.75, 0.6875, 0.625, 0.6875, 0.625, 0.5625, 0.75, 0.5625, 0.75, 0.625, 0.625, 0.625, 0.625, 0.5, 0.75, 0.5, 0.75, 0.5625, 0.625, 0.5625, 0.625, 0.7344, 0.75, 0.7344, 0.75, 0.75, 0.625, 0.75, 0.125, 0.7344, 0.25, 0.7344, 0.25, 0.75, 0.125, 0.75, 0.375, 0.75, 0.625, 0.75, 0.625, 0.875, 0.375, 0.875, 0.375, 0.25, 0.625, 0.25, 0.625, 0.375, 0.375, 0.375, 0.4317, 0.1248, 0.4298, 0.1666, 0.375, 0.1875, 0.375, 0.125, 0.4324, 0.08334, 0.4317, 0.1248, 0.375, 0.125, 0.375, 0.0625, 0.5682, 0.1263, 0.5676, 0.083, 0.625, 0.0625, 0.625, 0.125, 0.5701, 0.1667, 0.5682, 0.1263, 0.625, 0.125, 0.625, 0.1875, 0.4311, 0.6251, 0.4317, 0.6666, 0.375, 0.6875, 0.375, 0.625, 0.4301, 0.5834, 0.4311, 0.6251, 0.375, 0.625, 0.375, 0.5625, 0.5689, 0.6242, 0.5698, 0.5831, 0.625, 0.5625, 0.625, 0.625, 0.5683, 0.6669, 0.5689, 0.6242, 0.625, 0.625, 0.625, 0.6875, 0.5698, 0.5831, 0.4301, 0.5834, 0.375, 0.5625, 0.625, 0.5625, 0.4317, 0.6666, 0.5683, 0.6669, 0.625, 0.6875, 0.375, 0.6875, 0.5676, 0.083, 0.4324, 0.08334, 0.375, 0.0625, 0.625, 0.0625, 0.4298, 0.1666, 0.5701, 0.1667, 0.625, 0.1875, 0.375, 0.1875, 0.4321, 0.375, 0.4314, 0.375, 0.4317, 0.1248, 0.4324, 0.08334, 0.4314, 0.375, 0.43, 0.375, 0.4298, 0.1666, 0.4317, 0.1248, 0.4311, 0.6251, 0.4301, 0.5834, 0.43, 0.375, 0.4314, 0.375, 0.4317, 0.6666, 0.4311, 0.6251, 0.4314, 0.375, 0.4321, 0.375, 0.4301, 0.5834, 0.5698, 0.5831, 0.57, 0.3749, 0.43, 0.375, 0.5698, 0.5831, 0.5689, 0.6242, 0.5685, 0.3752, 0.57, 0.3749, 0.5689, 0.6242, 0.5683, 0.6669, 0.5679, 0.375, 0.5685, 0.3752, 0.5683, 0.6669, 0.4317, 0.6666, 0.4321, 0.375, 0.5679, 0.375, 0.125, 0.6875, 0.25, 0.6875, 0.25, 0.7187, 0.125, 0.7187, 0.625, 0.6875, 0.75, 0.6875, 0.75, 0.7187, 0.625, 0.7188, 0.375, 0.01562, 0.625, 0.01562, 0.625, 0.03125, 0.375, 0.03125, 0.75, 0.6875, 0.875, 0.6875, 0.875, 0.7188, 0.75, 0.7187, 0.25, 0.6875, 0.375, 0.6875, 0.375, 0.7188, 0.25, 0.7187, 0.375, 0.6875, 0.625, 0.6875, 0.625, 0.7188, 0.375, 0.7188, 0.375, 0.7344, 0.625, 0.7344, 0.625, 0.75, 0.375, 0.75, 0.625, 0.75, 0.375, 0.75, 0.375, 0.75, 0.625, 0.75, 0.625, 0.7344, 0.625, 0.75, 0.625, 0.75, 0.625, 0.7344, 0.375, 0.7187, 0.625, 0.7188, 0.625, 0.7188, 0.375, 0.7188, 0.375, 0.7188, 0.625, 0.7188, 0.625, 0.7188, 0.375, 0.7188, 0.625, 0.7344, 0.625, 0.75, 0.625, 0.75, 0.625, 0.7344, 0.625, 0.75, 0.375, 0.75, 0.375, 0.75, 0.625, 0.75, 0.375, 0.7344, 0.375, 0.7188, 0.375, 0.7188, 0.375, 0.7344, 0.5695, 0.7344, 0.4305, 0.7344, 0.4304, 0.75, 0.5696, 0.75, 0.625, 0.7344, 0.625, 0.75, 0.625, 0.75, 0.625, 0.7344, 0.5692, 0.7344, 0.5695, 0.7344, 0.5696, 0.75, 0.5693, 0.75, 0.375, 0.7344, 0.375, 0.7187, 0.375, 0.7187, 0.375, 0.7344, 0.375, 0.7344, 0.375, 0.7188, 0.375, 0.7187, 0.375, 0.7344, 0.569, 0.7344, 0.5692, 0.7344, 0.5693, 0.75, 0.569, 0.75, 0.625, 0.7344, 0.625, 0.75, 0.625, 0.75, 0.625, 0.7344, 0.4311, 0.7344, 0.569, 0.7344, 0.569, 0.75, 0.431, 0.75, 0.4308, 0.75, 0.431, 0.75, 0.375, 0.75, 0.375, 0.75, 0.569, 0.75, 0.5693, 0.75, 0.625, 0.75, 0.625, 0.75, 0.5692, 0.7187, 0.5689, 0.7187, 0.625, 0.7188, 0.625, 0.7187, 0.5689, 0.7187, 0.4311, 0.7187, 0.375, 0.7188, 0.625, 0.7188, 0.431, 0.75, 0.569, 0.75, 0.625, 0.75, 0.375, 0.75, 0.4308, 0.7188, 0.4306, 0.7187, 0.375, 0.7187, 0.375, 0.7187, 0.4306, 0.7187, 0.5694, 0.7187, 0.625, 0.7188, 0.375, 0.7187, 0.5696, 0.75, 0.4304, 0.75, 0.375, 0.75, 0.625, 0.75, 0.4304, 0.75, 0.4308, 0.75, 0.375, 0.75, 0.375, 0.75, 0.5693, 0.75, 0.5696, 0.75, 0.625, 0.75, 0.625, 0.75, 0.5694, 0.7187, 0.5692, 0.7187, 0.625, 0.7187, 0.625, 0.7188, 0.4311, 0.7187, 0.4308, 0.7188, 0.375, 0.7187, 0.375, 0.7188, 0.4305, 0.7344, 0.4308, 0.7344, 0.4308, 0.75, 0.4304, 0.75, 0.4308, 0.7344, 0.4311, 0.7344, 0.431, 0.75, 0.4308, 0.75, 0.4308, 0.7188, 0.4311, 0.7187, 0.4311, 0.7344, 0.4308, 0.7344, 0.4306, 0.7187, 0.4308, 0.7188, 0.4308, 0.7344, 0.4305, 0.7344, 0.4311, 0.7187, 0.5689, 0.7187, 0.569, 0.7344, 0.4311, 0.7344, 0.5689, 0.7187, 0.5692, 0.7187, 0.5692, 0.7344, 0.569, 0.7344, 0.5692, 0.7187, 0.5694, 0.7187, 0.5695, 0.7344, 0.5692, 0.7344, 0.5694, 0.7187, 0.4306, 0.7187, 0.4305, 0.7344, 0.5695, 0.7344, 0.625, 0.7188, 0.625, 0.7344, 0.625, 0.7344, 0.625, 0.7187, 0.375, 0.75, 0.375, 0.7344, 0.375, 0.7344, 0.375, 0.75, 0.375, 0.75, 0.375, 0.7344, 0.375, 0.7344, 0.375, 0.75, 0.625, 0.7187, 0.625, 0.7344, 0.625, 0.7344, 0.625, 0.7188, 0.375, 0.75, 0.375, 0.7344, 0.375, 0.7344, 0.375, 0.75, 0.625, 0.7188, 0.625, 0.7344, 0.625, 0.7344, 0.625, 0.7188, 0.625, 0.7188, 0.625, 0.7344, 0.625, 0.7344, 0.625, 0.7188, 0.375, 0.7188, 0.625, 0.7188, 0.625, 0.7344, 0.375, 0.7344, 0.375, 0.0, 0.625, 0.0, 0.625, 0.01562, 0.375, 0.01562, 0.125, 0.7187, 0.25, 0.7187, 0.25, 0.7344, 0.125, 0.7344, 0.625, 0.7188, 0.75, 0.7187, 0.75, 0.7344, 0.625, 0.7344, 0.75, 0.7187, 0.875, 0.7188, 0.875, 0.7344, 0.75, 0.7344, 0.25, 0.7187, 0.375, 0.7188, 0.375, 0.7344, 0.25, 0.7344, 0.375, 0.75, 0.375, 0.7344, 0.375, 0.7344, 0.375, 0.75, 0.375, 0.1875, 0.625, 0.1875, 0.625, 0.25, 0.375, 0.25, 0.375, 0.375, 0.625, 0.375, 0.625, 0.5, 0.375, 0.5, 0.375, 0.6875, 0.625, 0.6875, 0.625, 0.75, 0.375, 0.75, 0.375, 0.875, 0.625, 0.875, 0.625, 1.0, 0.375, 1.0, 0.25, 0.6875, 0.375, 0.6875, 0.375, 0.75, 0.25, 0.75, 0.75, 0.6875, 0.875, 0.6875, 0.875, 0.75, 0.75, 0.75, 0.75, 0.5, 0.875, 0.5, 0.875, 0.5625, 0.75, 0.5625, 0.75, 0.5625, 0.875, 0.5625, 0.875, 0.625, 0.75, 0.625, 0.75, 0.625, 0.875, 0.625, 0.875, 0.6875, 0.75, 0.6875, 0.25, 0.5, 0.375, 0.5, 0.375, 0.5625, 0.25, 0.5625, 0.25, 0.5625, 0.375, 0.5625, 0.375, 0.625, 0.25, 0.625, 0.25, 0.625, 0.375, 0.625, 0.375, 0.6875, 0.25, 0.6875, 0.375, 0.5, 0.625, 0.5, 0.625, 0.5625, 0.375, 0.5625, 0.5679, 0.375, 0.4321, 0.375, 0.4324, 0.08334, 0.5676, 0.083, 0.5685, 0.3752, 0.5679, 0.375, 0.5676, 0.083, 0.5682, 0.1263, 0.375, 0.0, 0.625, 0.0, 0.625, 0.0625, 0.375, 0.0625, 0.57, 0.3749, 0.5685, 0.3752, 0.5682, 0.1263, 0.5701, 0.1667, 0.43, 0.375, 0.57, 0.3749, 0.5701, 0.1667, 0.4298, 0.1666, 0.125, 0.625, 0.25, 0.625, 0.25, 0.6875, 0.125, 0.6875, 0.125, 0.5625, 0.25, 0.5625, 0.25, 0.625, 0.125, 0.625, 0.125, 0.5, 0.25, 0.5, 0.25, 0.5625, 0.125, 0.5625, 0.625, 0.625, 0.75, 0.625, 0.75, 0.6875, 0.625, 0.6875, 0.625, 0.5625, 0.75, 0.5625, 0.75, 0.625, 0.625, 0.625, 0.625, 0.5, 0.75, 0.5, 0.75, 0.5625, 0.625, 0.5625, 0.625, 0.6875, 0.75, 0.6875, 0.75, 0.75, 0.625, 0.75, 0.125, 0.6875, 0.25, 0.6875, 0.25, 0.75, 0.125, 0.75, 0.375, 0.75, 0.625, 0.75, 0.625, 0.875, 0.375, 0.875, 0.375, 0.25, 0.625, 0.25, 0.625, 0.375, 0.375, 0.375, 0.4317, 0.1248, 0.4298, 0.1666, 0.375, 0.1875, 0.375, 0.125, 0.4324, 0.08334, 0.4317, 0.1248, 0.375, 0.125, 0.375, 0.0625, 0.5682, 0.1263, 0.5676, 0.083, 0.625, 0.0625, 0.625, 0.125, 0.5701, 0.1667, 0.5682, 0.1263, 0.625, 0.125, 0.625, 0.1875, 0.4311, 0.6251, 0.4317, 0.6666, 0.375, 0.6875, 0.375, 0.625, 0.4301, 0.5834, 0.4311, 0.6251, 0.375, 0.625, 0.375, 0.5625, 0.5689, 0.6242, 0.5698, 0.5831, 0.625, 0.5625, 0.625, 0.625, 0.5683, 0.6669, 0.5689, 0.6242, 0.625, 0.625, 0.625, 0.6875, 0.5698, 0.5831, 0.4301, 0.5834, 0.375, 0.5625, 0.625, 0.5625, 0.4317, 0.6666, 0.5683, 0.6669, 0.625, 0.6875, 0.375, 0.6875, 0.5676, 0.083, 0.4324, 0.08334, 0.375, 0.0625, 0.625, 0.0625, 0.4298, 0.1666, 0.5701, 0.1667, 0.625, 0.1875, 0.375, 0.1875, 0.4321, 0.375, 0.4314, 0.375, 0.4317, 0.1248, 0.4324, 0.08334, 0.4314, 0.375, 0.43, 0.375, 0.4298, 0.1666, 0.4317, 0.1248, 0.4311, 0.6251, 0.4301, 0.5834, 0.43, 0.375, 0.4314, 0.375, 0.4317, 0.6666, 0.4311, 0.6251, 0.4314, 0.375, 0.4321, 0.375, 0.4301, 0.5834, 0.5698, 0.5831, 0.57, 0.3749, 0.43, 0.375, 0.5698, 0.5831, 0.5689, 0.6242, 0.5685, 0.3752, 0.57, 0.3749, 0.5689, 0.6242, 0.5683, 0.6669, 0.5679, 0.375, 0.5685, 0.3752, 0.5683, 0.6669, 0.4317, 0.6666, 0.4321, 0.375, 0.5679, 0.375, 0.375, 0.1875, 0.625, 0.1875, 0.625, 0.25, 0.375, 0.25, 0.375, 0.375, 0.625, 0.375, 0.625, 0.5, 0.375, 0.5, 0.375, 0.6875, 0.625, 0.6875, 0.625, 0.75, 0.375, 0.75, 0.375, 0.875, 0.625, 0.875, 0.625, 1.0, 0.375, 1.0, 0.25, 0.6875, 0.375, 0.6875, 0.375, 0.75, 0.25, 0.75, 0.75, 0.6875, 0.875, 0.6875, 0.875, 0.75, 0.75, 0.75, 0.75, 0.5, 0.875, 0.5, 0.875, 0.5625, 0.75, 0.5625, 0.75, 0.5625, 0.875, 0.5625, 0.875, 0.625, 0.75, 0.625, 0.75, 0.625, 0.875, 0.625, 0.875, 0.6875, 0.75, 0.6875, 0.25, 0.5, 0.375, 0.5, 0.375, 0.5625, 0.25, 0.5625, 0.25, 0.5625, 0.375, 0.5625, 0.375, 0.625, 0.25, 0.625, 0.25, 0.625, 0.375, 0.625, 0.375, 0.6875, 0.25, 0.6875, 0.375, 0.5, 0.625, 0.5, 0.625, 0.5625, 0.375, 0.5625, 0.5679, 0.375, 0.4321, 0.375, 0.4324, 0.08334, 0.5676, 0.083, 0.5685, 0.3752, 0.5679, 0.375, 0.5676, 0.083, 0.5682, 0.1263, 0.375, 0.0, 0.625, 0.0, 0.625, 0.0625, 0.375, 0.0625, 0.57, 0.3749, 0.5685, 0.3752, 0.5682, 0.1263, 0.5701, 0.1667, 0.43, 0.375, 0.57, 0.3749, 0.5701, 0.1667, 0.4298, 0.1666, 0.125, 0.625, 0.25, 0.625, 0.25, 0.6875, 0.125, 0.6875, 0.125, 0.5625, 0.25, 0.5625, 0.25, 0.625, 0.125, 0.625, 0.125, 0.5, 0.25, 0.5, 0.25, 0.5625, 0.125, 0.5625, 0.625, 0.625, 0.75, 0.625, 0.75, 0.6875, 0.625, 0.6875, 0.625, 0.5625, 0.75, 0.5625, 0.75, 0.625, 0.625, 0.625, 0.625, 0.5, 0.75, 0.5, 0.75, 0.5625, 0.625, 0.5625, 0.625, 0.6875, 0.75, 0.6875, 0.75, 0.75, 0.625, 0.75, 0.125, 0.6875, 0.25, 0.6875, 0.25, 0.75, 0.125, 0.75, 0.375, 0.75, 0.625, 0.75, 0.625, 0.875, 0.375, 0.875, 0.375, 0.25, 0.625, 0.25, 0.625, 0.375, 0.375, 0.375, 0.4317, 0.1248, 0.4298, 0.1666, 0.375, 0.1875, 0.375, 0.125, 0.4324, 0.08334, 0.4317, 0.1248, 0.375, 0.125, 0.375, 0.0625, 0.5682, 0.1263, 0.5676, 0.083, 0.625, 0.0625, 0.625, 0.125, 0.5701, 0.1667, 0.5682, 0.1263, 0.625, 0.125, 0.625, 0.1875, 0.4311, 0.6251, 0.4317, 0.6666, 0.375, 0.6875, 0.375, 0.625, 0.4301, 0.5834, 0.4311, 0.6251, 0.375, 0.625, 0.375, 0.5625, 0.5689, 0.6242, 0.5698, 0.5831, 0.625, 0.5625, 0.625, 0.625, 0.5683, 0.6669, 0.5689, 0.6242, 0.625, 0.625, 0.625, 0.6875, 0.5698, 0.5831, 0.4301, 0.5834, 0.375, 0.5625, 0.625, 0.5625, 0.4317, 0.6666, 0.5683, 0.6669, 0.625, 0.6875, 0.375, 0.6875, 0.5676, 0.083, 0.4324, 0.08334, 0.375, 0.0625, 0.625, 0.0625, 0.4298, 0.1666, 0.5701, 0.1667, 0.625, 0.1875, 0.375, 0.1875, 0.4321, 0.375, 0.4314, 0.375, 0.4317, 0.1248, 0.4324, 0.08334, 0.4314, 0.375, 0.43, 0.375, 0.4298, 0.1666, 0.4317, 0.1248, 0.4311, 0.6251, 0.4301, 0.5834, 0.43, 0.375, 0.4314, 0.375, 0.4317, 0.6666, 0.4311, 0.6251, 0.4314, 0.375, 0.4321, 0.375, 0.4301, 0.5834, 0.5698, 0.5831, 0.57, 0.3749, 0.43, 0.375, 0.5698, 0.5831, 0.5689, 0.6242, 0.5685, 0.3752, 0.57, 0.3749, 0.5689, 0.6242, 0.5683, 0.6669, 0.5679, 0.375, 0.5685, 0.3752, 0.5683, 0.6669, 0.4317, 0.6666, 0.4321, 0.375, 0.5679, 0.375, 0.375, 0.1875, 0.625, 0.1875, 0.625, 0.25, 0.375, 0.25, 0.375, 0.375, 0.625, 0.375, 0.625, 0.5, 0.375, 0.5, 0.375, 0.6875, 0.625, 0.6875, 0.625, 0.75, 0.375, 0.75, 0.375, 0.875, 0.625, 0.875, 0.625, 1.0, 0.375, 1.0, 0.25, 0.6875, 0.375, 0.6875, 0.375, 0.75, 0.25, 0.75, 0.75, 0.6875, 0.875, 0.6875, 0.875, 0.75, 0.75, 0.75, 0.75, 0.5, 0.875, 0.5, 0.875, 0.5625, 0.75, 0.5625, 0.75, 0.5625, 0.875, 0.5625, 0.875, 0.625, 0.75, 0.625, 0.75, 0.625, 0.875, 0.625, 0.875, 0.6875, 0.75, 0.6875, 0.25, 0.5, 0.375, 0.5, 0.375, 0.5625, 0.25, 0.5625, 0.25, 0.5625, 0.375, 0.5625, 0.375, 0.625, 0.25, 0.625, 0.25, 0.625, 0.375, 0.625, 0.375, 0.6875, 0.25, 0.6875, 0.375, 0.5, 0.625, 0.5, 0.625, 0.5625, 0.375, 0.5625, 0.5679, 0.375, 0.4321, 0.375, 0.4324, 0.08334, 0.5676, 0.083, 0.5685, 0.3752, 0.5679, 0.375, 0.5676, 0.083, 0.5682, 0.1263, 0.375, 0.0, 0.625, 0.0, 0.625, 0.0625, 0.375, 0.0625, 0.57, 0.3749, 0.5685, 0.3752, 0.5682, 0.1263, 0.5701, 0.1667, 0.43, 0.375, 0.57, 0.3749, 0.5701, 0.1667, 0.4298, 0.1666, 0.125, 0.625, 0.25, 0.625, 0.25, 0.6875, 0.125, 0.6875, 0.125, 0.5625, 0.25, 0.5625, 0.25, 0.625, 0.125, 0.625, 0.125, 0.5, 0.25, 0.5, 0.25, 0.5625, 0.125, 0.5625, 0.625, 0.625, 0.75, 0.625, 0.75, 0.6875, 0.625, 0.6875, 0.625, 0.5625, 0.75, 0.5625, 0.75, 0.625, 0.625, 0.625, 0.625, 0.5, 0.75, 0.5, 0.75, 0.5625, 0.625, 0.5625, 0.625, 0.6875, 0.75, 0.6875, 0.75, 0.75, 0.625, 0.75, 0.125, 0.6875, 0.25, 0.6875, 0.25, 0.75, 0.125, 0.75, 0.375, 0.75, 0.625, 0.75, 0.625, 0.875, 0.375, 0.875, 0.375, 0.25, 0.625, 0.25, 0.625, 0.375, 0.375, 0.375, 0.4317, 0.1248, 0.4298, 0.1666, 0.375, 0.1875, 0.375, 0.125, 0.4324, 0.08334, 0.4317, 0.1248, 0.375, 0.125, 0.375, 0.0625, 0.5682, 0.1263, 0.5676, 0.083, 0.625, 0.0625, 0.625, 0.125, 0.5701, 0.1667, 0.5682, 0.1263, 0.625, 0.125, 0.625, 0.1875, 0.4311, 0.6251, 0.4317, 0.6666, 0.375, 0.6875, 0.375, 0.625, 0.4301, 0.5834, 0.4311, 0.6251, 0.375, 0.625, 0.375, 0.5625, 0.5689, 0.6242, 0.5698, 0.5831, 0.625, 0.5625, 0.625, 0.625, 0.5683, 0.6669, 0.5689, 0.6242, 0.625, 0.625, 0.625, 0.6875, 0.5698, 0.5831, 0.4301, 0.5834, 0.375, 0.5625, 0.625, 0.5625, 0.4317, 0.6666, 0.5683, 0.6669, 0.625, 0.6875, 0.375, 0.6875, 0.5676, 0.083, 0.4324, 0.08334, 0.375, 0.0625, 0.625, 0.0625, 0.4298, 0.1666, 0.5701, 0.1667, 0.625, 0.1875, 0.375, 0.1875, 0.4321, 0.375, 0.4314, 0.375, 0.4317, 0.1248, 0.4324, 0.08334, 0.4314, 0.375, 0.43, 0.375, 0.4298, 0.1666, 0.4317, 0.1248, 0.4311, 0.6251, 0.4301, 0.5834, 0.43, 0.375, 0.4314, 0.375, 0.4317, 0.6666, 0.4311, 0.6251, 0.4314, 0.375, 0.4321, 0.375, 0.4301, 0.5834, 0.5698, 0.5831, 0.57, 0.3749, 0.43, 0.375, 0.5698, 0.5831, 0.5689, 0.6242, 0.5685, 0.3752, 0.57, 0.3749, 0.5689, 0.6242, 0.5683, 0.6669, 0.5679, 0.375, 0.5685, 0.3752, 0.5683, 0.6669, 0.4317, 0.6666, 0.4321, 0.375, 0.5679, 0.375, 0.375, 0.1875, 0.625, 0.1875, 0.625, 0.25, 0.375, 0.25, 0.375, 0.375, 0.625, 0.375, 0.625, 0.5, 0.375, 0.5, 0.375, 0.7344, 0.375, 0.7187, 0.375, 0.7188, 0.375, 0.7344, 0.375, 0.875, 0.625, 0.875, 0.625, 1.0, 0.375, 1.0, 0.25, 0.7344, 0.375, 0.7344, 0.375, 0.75, 0.25, 0.75, 0.75, 0.7344, 0.875, 0.7344, 0.875, 0.75, 0.75, 0.75, 0.75, 0.5, 0.875, 0.5, 0.875, 0.5625, 0.75, 0.5625, 0.75, 0.5625, 0.875, 0.5625, 0.875, 0.625, 0.75, 0.625, 0.75, 0.625, 0.875, 0.625, 0.875, 0.6875, 0.75, 0.6875, 0.25, 0.5, 0.375, 0.5, 0.375, 0.5625, 0.25, 0.5625, 0.25, 0.5625, 0.375, 0.5625, 0.375, 0.625, 0.25, 0.625, 0.25, 0.625, 0.375, 0.625, 0.375, 0.6875, 0.25, 0.6875, 0.375, 0.5, 0.625, 0.5, 0.625, 0.5625, 0.375, 0.5625, 0.5679, 0.375, 0.4321, 0.375, 0.4324, 0.08334, 0.5676, 0.083, 0.5685, 0.3752, 0.5679, 0.375, 0.5676, 0.083, 0.5682, 0.1263, 0.375, 0.03125, 0.625, 0.03125, 0.625, 0.0625, 0.375, 0.0625, 0.57, 0.3749, 0.5685, 0.3752, 0.5682, 0.1263, 0.5701, 0.1667, 0.43, 0.375, 0.57, 0.3749, 0.5701, 0.1667, 0.4298, 0.1666, 0.125, 0.625, 0.25, 0.625, 0.25, 0.6875, 0.125, 0.6875, 0.125, 0.5625, 0.25, 0.5625, 0.25, 0.625, 0.125, 0.625, 0.125, 0.5, 0.25, 0.5, 0.25, 0.5625, 0.125, 0.5625, 0.625, 0.625, 0.75, 0.625, 0.75, 0.6875, 0.625, 0.6875, 0.625, 0.5625, 0.75, 0.5625, 0.75, 0.625, 0.625, 0.625, 0.625, 0.5, 0.75, 0.5, 0.75, 0.5625, 0.625, 0.5625, 0.625, 0.7344, 0.75, 0.7344, 0.75, 0.75, 0.625, 0.75, 0.125, 0.7344, 0.25, 0.7344, 0.25, 0.75, 0.125, 0.75, 0.375, 0.75, 0.625, 0.75, 0.625, 0.875, 0.375, 0.875, 0.375, 0.25, 0.625, 0.25, 0.625, 0.375, 0.375, 0.375, 0.4317, 0.1248, 0.4298, 0.1666, 0.375, 0.1875, 0.375, 0.125, 0.4324, 0.08334, 0.4317, 0.1248, 0.375, 0.125, 0.375, 0.0625, 0.5682, 0.1263, 0.5676, 0.083, 0.625, 0.0625, 0.625, 0.125, 0.5701, 0.1667, 0.5682, 0.1263, 0.625, 0.125, 0.625, 0.1875, 0.4311, 0.6251, 0.4317, 0.6666, 0.375, 0.6875, 0.375, 0.625, 0.4301, 0.5834, 0.4311, 0.6251, 0.375, 0.625, 0.375, 0.5625, 0.5689, 0.6242, 0.5698, 0.5831, 0.625, 0.5625, 0.625, 0.625, 0.5683, 0.6669, 0.5689, 0.6242, 0.625, 0.625, 0.625, 0.6875, 0.5698, 0.5831, 0.4301, 0.5834, 0.375, 0.5625, 0.625, 0.5625, 0.4317, 0.6666, 0.5683, 0.6669, 0.625, 0.6875, 0.375, 0.6875, 0.5676, 0.083, 0.4324, 0.08334, 0.375, 0.0625, 0.625, 0.0625, 0.4298, 0.1666, 0.5701, 0.1667, 0.625, 0.1875, 0.375, 0.1875, 0.4321, 0.375, 0.4314, 0.375, 0.4317, 0.1248, 0.4324, 0.08334, 0.4314, 0.375, 0.43, 0.375, 0.4298, 0.1666, 0.4317, 0.1248, 0.4311, 0.6251, 0.4301, 0.5834, 0.43, 0.375, 0.4314, 0.375, 0.4317, 0.6666, 0.4311, 0.6251, 0.4314, 0.375, 0.4321, 0.375, 0.4301, 0.5834, 0.5698, 0.5831, 0.57, 0.3749, 0.43, 0.375, 0.5698, 0.5831, 0.5689, 0.6242, 0.5685, 0.3752, 0.57, 0.3749, 0.5689, 0.6242, 0.5683, 0.6669, 0.5679, 0.375, 0.5685, 0.3752, 0.5683, 0.6669, 0.4317, 0.6666, 0.4321, 0.375, 0.5679, 0.375, 0.125, 0.6875, 0.25, 0.6875, 0.25, 0.7187, 0.125, 0.7187, 0.625, 0.6875, 0.75, 0.6875, 0.75, 0.7187, 0.625, 0.7188, 0.375, 0.01562, 0.625, 0.01562, 0.625, 0.03125, 0.375, 0.03125, 0.75, 0.6875, 0.875, 0.6875, 0.875, 0.7188, 0.75, 0.7187, 0.25, 0.6875, 0.375, 0.6875, 0.375, 0.7188, 0.25, 0.7187, 0.375, 0.6875, 0.625, 0.6875, 0.625, 0.7188, 0.375, 0.7188, 0.375, 0.7344, 0.625, 0.7344, 0.625, 0.75, 0.375, 0.75, 0.625, 0.75, 0.375, 0.75, 0.375, 0.75, 0.625, 0.75, 0.625, 0.7344, 0.625, 0.75, 0.625, 0.75, 0.625, 0.7344, 0.375, 0.7187, 0.625, 0.7188, 0.625, 0.7188, 0.375, 0.7188, 0.375, 0.7188, 0.625, 0.7188, 0.625, 0.7188, 0.375, 0.7188, 0.625, 0.7344, 0.625, 0.75, 0.625, 0.75, 0.625, 0.7344, 0.625, 0.75, 0.375, 0.75, 0.375, 0.75, 0.625, 0.75, 0.375, 0.7344, 0.375, 0.7188, 0.375, 0.7188, 0.375, 0.7344, 0.5695, 0.7344, 0.4305, 0.7344, 0.4304, 0.75, 0.5696, 0.75, 0.625, 0.7344, 0.625, 0.75, 0.625, 0.75, 0.625, 0.7344, 0.5692, 0.7344, 0.5695, 0.7344, 0.5696, 0.75, 0.5693, 0.75, 0.375, 0.7344, 0.375, 0.7187, 0.375, 0.7187, 0.375, 0.7344, 0.375, 0.7344, 0.375, 0.7188, 0.375, 0.7187, 0.375, 0.7344, 0.569, 0.7344, 0.5692, 0.7344, 0.5693, 0.75, 0.569, 0.75, 0.625, 0.7344, 0.625, 0.75, 0.625, 0.75, 0.625, 0.7344, 0.4311, 0.7344, 0.569, 0.7344, 0.569, 0.75, 0.431, 0.75, 0.4308, 0.75, 0.431, 0.75, 0.375, 0.75, 0.375, 0.75, 0.569, 0.75, 0.5693, 0.75, 0.625, 0.75, 0.625, 0.75, 0.5692, 0.7187, 0.5689, 0.7187, 0.625, 0.7188, 0.625, 0.7187, 0.5689, 0.7187, 0.4311, 0.7187, 0.375, 0.7188, 0.625, 0.7188, 0.431, 0.75, 0.569, 0.75, 0.625, 0.75, 0.375, 0.75, 0.4308, 0.7188, 0.4306, 0.7187, 0.375, 0.7187, 0.375, 0.7187, 0.4306, 0.7187, 0.5694, 0.7187, 0.625, 0.7188, 0.375, 0.7187, 0.5696, 0.75, 0.4304, 0.75, 0.375, 0.75, 0.625, 0.75, 0.4304, 0.75, 0.4308, 0.75, 0.375, 0.75, 0.375, 0.75, 0.5693, 0.75, 0.5696, 0.75, 0.625, 0.75, 0.625, 0.75, 0.5694, 0.7187, 0.5692, 0.7187, 0.625, 0.7187, 0.625, 0.7188, 0.4311, 0.7187, 0.4308, 0.7188, 0.375, 0.7187, 0.375, 0.7188, 0.4305, 0.7344, 0.4308, 0.7344, 0.4308, 0.75, 0.4304, 0.75, 0.4308, 0.7344, 0.4311, 0.7344, 0.431, 0.75, 0.4308, 0.75, 0.4308, 0.7188, 0.4311, 0.7187, 0.4311, 0.7344, 0.4308, 0.7344, 0.4306, 0.7187, 0.4308, 0.7188, 0.4308, 0.7344, 0.4305, 0.7344, 0.4311, 0.7187, 0.5689, 0.7187, 0.569, 0.7344, 0.4311, 0.7344, 0.5689, 0.7187, 0.5692, 0.7187, 0.5692, 0.7344, 0.569, 0.7344, 0.5692, 0.7187, 0.5694, 0.7187, 0.5695, 0.7344, 0.5692, 0.7344, 0.5694, 0.7187, 0.4306, 0.7187, 0.4305, 0.7344, 0.5695, 0.7344, 0.625, 0.7188, 0.625, 0.7344, 0.625, 0.7344, 0.625, 0.7187, 0.375, 0.75, 0.375, 0.7344, 0.375, 0.7344, 0.375, 0.75, 0.375, 0.75, 0.375, 0.7344, 0.375, 0.7344, 0.375, 0.75, 0.625, 0.7187, 0.625, 0.7344, 0.625, 0.7344, 0.625, 0.7188, 0.375, 0.75, 0.375, 0.7344, 0.375, 0.7344, 0.375, 0.75, 0.625, 0.7188, 0.625, 0.7344, 0.625, 0.7344, 0.625, 0.7188, 0.625, 0.7188, 0.625, 0.7344, 0.625, 0.7344, 0.625, 0.7188, 0.375, 0.7188, 0.625, 0.7188, 0.625, 0.7344, 0.375, 0.7344, 0.375, 0.0, 0.625, 0.0, 0.625, 0.01562, 0.375, 0.01562, 0.125, 0.7187, 0.25, 0.7187, 0.25, 0.7344, 0.125, 0.7344, 0.625, 0.7188, 0.75, 0.7187, 0.75, 0.7344, 0.625, 0.7344, 0.75, 0.7187, 0.875, 0.7188, 0.875, 0.7344, 0.75, 0.7344, 0.25, 0.7187, 0.375, 0.7188, 0.375, 0.7344, 0.25, 0.7344, 0.375, 0.75, 0.375, 0.7344, 0.375, 0.7344, 0.375, 0.75, 0.375, 0.1875, 0.625, 0.1875, 0.625, 0.25, 0.375, 0.25, 0.375, 0.375, 0.625, 0.375, 0.625, 0.5, 0.375, 0.5, 0.375, 0.6875, 0.625, 0.6875, 0.625, 0.75, 0.375, 0.75, 0.375, 0.875, 0.625, 0.875, 0.625, 1.0, 0.375, 1.0, 0.25, 0.6875, 0.375, 0.6875, 0.375, 0.75, 0.25, 0.75, 0.75, 0.6875, 0.875, 0.6875, 0.875, 0.75, 0.75, 0.75, 0.75, 0.5, 0.875, 0.5, 0.875, 0.5625, 0.75, 0.5625, 0.75, 0.5625, 0.875, 0.5625, 0.875, 0.625, 0.75, 0.625, 0.75, 0.625, 0.875, 0.625, 0.875, 0.6875, 0.75, 0.6875, 0.25, 0.5, 0.375, 0.5, 0.375, 0.5625, 0.25, 0.5625, 0.25, 0.5625, 0.375, 0.5625, 0.375, 0.625, 0.25, 0.625, 0.25, 0.625, 0.375, 0.625, 0.375, 0.6875, 0.25, 0.6875, 0.375, 0.5, 0.625, 0.5, 0.625, 0.5625, 0.375, 0.5625, 0.5679, 0.375, 0.4321, 0.375, 0.4324, 0.08334, 0.5676, 0.083, 0.5685, 0.3752, 0.5679, 0.375, 0.5676, 0.083, 0.5682, 0.1263, 0.375, 0.0, 0.625, 0.0, 0.625, 0.0625, 0.375, 0.0625, 0.57, 0.3749, 0.5685, 0.3752, 0.5682, 0.1263, 0.5701, 0.1667, 0.43, 0.375, 0.57, 0.3749, 0.5701, 0.1667, 0.4298, 0.1666, 0.125, 0.625, 0.25, 0.625, 0.25, 0.6875, 0.125, 0.6875, 0.125, 0.5625, 0.25, 0.5625, 0.25, 0.625, 0.125, 0.625, 0.125, 0.5, 0.25, 0.5, 0.25, 0.5625, 0.125, 0.5625, 0.625, 0.625, 0.75, 0.625, 0.75, 0.6875, 0.625, 0.6875, 0.625, 0.5625, 0.75, 0.5625, 0.75, 0.625, 0.625, 0.625, 0.625, 0.5, 0.75, 0.5, 0.75, 0.5625, 0.625, 0.5625, 0.625, 0.6875, 0.75, 0.6875, 0.75, 0.75, 0.625, 0.75, 0.125, 0.6875, 0.25, 0.6875, 0.25, 0.75, 0.125, 0.75, 0.375, 0.75, 0.625, 0.75, 0.625, 0.875, 0.375, 0.875, 0.375, 0.25, 0.625, 0.25, 0.625, 0.375, 0.375, 0.375, 0.4317, 0.1248, 0.4298, 0.1666, 0.375, 0.1875, 0.375, 0.125, 0.4324, 0.08334, 0.4317, 0.1248, 0.375, 0.125, 0.375, 0.0625, 0.5682, 0.1263, 0.5676, 0.083, 0.625, 0.0625, 0.625, 0.125, 0.5701, 0.1667, 0.5682, 0.1263, 0.625, 0.125, 0.625, 0.1875, 0.4311, 0.6251, 0.4317, 0.6666, 0.375, 0.6875, 0.375, 0.625, 0.4301, 0.5834, 0.4311, 0.6251, 0.375, 0.625, 0.375, 0.5625, 0.5689, 0.6242, 0.5698, 0.5831, 0.625, 0.5625, 0.625, 0.625, 0.5683, 0.6669, 0.5689, 0.6242, 0.625, 0.625, 0.625, 0.6875, 0.5698, 0.5831, 0.4301, 0.5834, 0.375, 0.5625, 0.625, 0.5625, 0.4317, 0.6666, 0.5683, 0.6669, 0.625, 0.6875, 0.375, 0.6875, 0.5676, 0.083, 0.4324, 0.08334, 0.375, 0.0625, 0.625, 0.0625, 0.4298, 0.1666, 0.5701, 0.1667, 0.625, 0.1875, 0.375, 0.1875, 0.4321, 0.375, 0.4314, 0.375, 0.4317, 0.1248, 0.4324, 0.08334, 0.4314, 0.375, 0.43, 0.375, 0.4298, 0.1666, 0.4317, 0.1248, 0.4311, 0.6251, 0.4301, 0.5834, 0.43, 0.375, 0.4314, 0.375, 0.4317, 0.6666, 0.4311, 0.6251, 0.4314, 0.375, 0.4321, 0.375, 0.4301, 0.5834, 0.5698, 0.5831, 0.57, 0.3749, 0.43, 0.375, 0.5698, 0.5831, 0.5689, 0.6242, 0.5685, 0.3752, 0.57, 0.3749, 0.5689, 0.6242, 0.5683, 0.6669, 0.5679, 0.375, 0.5685, 0.3752, 0.5683, 0.6669, 0.4317, 0.6666, 0.4321, 0.375, 0.5679, 0.375, 0.375, 0.1875, 0.625, 0.1875, 0.625, 0.25, 0.375, 0.25, 0.375, 0.375, 0.625, 0.375, 0.625, 0.5, 0.375, 0.5, 0.375, 0.6875, 0.625, 0.6875, 0.625, 0.75, 0.375, 0.75, 0.375, 0.875, 0.625, 0.875, 0.625, 1.0, 0.375, 1.0, 0.25, 0.6875, 0.375, 0.6875, 0.375, 0.75, 0.25, 0.75, 0.75, 0.6875, 0.875, 0.6875, 0.875, 0.75, 0.75, 0.75, 0.75, 0.5, 0.875, 0.5, 0.875, 0.5625, 0.75, 0.5625, 0.75, 0.5625, 0.875, 0.5625, 0.875, 0.625, 0.75, 0.625, 0.75, 0.625, 0.875, 0.625, 0.875, 0.6875, 0.75, 0.6875, 0.25, 0.5, 0.375, 0.5, 0.375, 0.5625, 0.25, 0.5625, 0.25, 0.5625, 0.375, 0.5625, 0.375, 0.625, 0.25, 0.625, 0.25, 0.625, 0.375, 0.625, 0.375, 0.6875, 0.25, 0.6875, 0.375, 0.5, 0.625, 0.5, 0.625, 0.5625, 0.375, 0.5625, 0.5679, 0.375, 0.4321, 0.375, 0.4324, 0.08334, 0.5676, 0.083, 0.5685, 0.3752, 0.5679, 0.375, 0.5676, 0.083, 0.5682, 0.1263, 0.375, 0.0, 0.625, 0.0, 0.625, 0.0625, 0.375, 0.0625, 0.57, 0.3749, 0.5685, 0.3752, 0.5682, 0.1263, 0.5701, 0.1667, 0.43, 0.375, 0.57, 0.3749, 0.5701, 0.1667, 0.4298, 0.1666, 0.125, 0.625, 0.25, 0.625, 0.25, 0.6875, 0.125, 0.6875, 0.125, 0.5625, 0.25, 0.5625, 0.25, 0.625, 0.125, 0.625, 0.125, 0.5, 0.25, 0.5, 0.25, 0.5625, 0.125, 0.5625, 0.625, 0.625, 0.75, 0.625, 0.75, 0.6875, 0.625, 0.6875, 0.625, 0.5625, 0.75, 0.5625, 0.75, 0.625, 0.625, 0.625, 0.625, 0.5, 0.75, 0.5, 0.75, 0.5625, 0.625, 0.5625, 0.625, 0.6875, 0.75, 0.6875, 0.75, 0.75, 0.625, 0.75, 0.125, 0.6875, 0.25, 0.6875, 0.25, 0.75, 0.125, 0.75, 0.375, 0.75, 0.625, 0.75, 0.625, 0.875, 0.375, 0.875, 0.375, 0.25, 0.625, 0.25, 0.625, 0.375, 0.375, 0.375, 0.4317, 0.1248, 0.4298, 0.1666, 0.375, 0.1875, 0.375, 0.125, 0.4324, 0.08334, 0.4317, 0.1248, 0.375, 0.125, 0.375, 0.0625, 0.5682, 0.1263, 0.5676, 0.083, 0.625, 0.0625, 0.625, 0.125, 0.5701, 0.1667, 0.5682, 0.1263, 0.625, 0.125, 0.625, 0.1875, 0.4311, 0.6251, 0.4317, 0.6666, 0.375, 0.6875, 0.375, 0.625, 0.4301, 0.5834, 0.4311, 0.6251, 0.375, 0.625, 0.375, 0.5625, 0.5689, 0.6242, 0.5698, 0.5831, 0.625, 0.5625, 0.625, 0.625, 0.5683, 0.6669, 0.5689, 0.6242, 0.625, 0.625, 0.625, 0.6875, 0.5698, 0.5831, 0.4301, 0.5834, 0.375, 0.5625, 0.625, 0.5625, 0.4317, 0.6666, 0.5683, 0.6669, 0.625, 0.6875, 0.375, 0.6875, 0.5676, 0.083, 0.4324, 0.08334, 0.375, 0.0625, 0.625, 0.0625, 0.4298, 0.1666, 0.5701, 0.1667, 0.625, 0.1875, 0.375, 0.1875, 0.4321, 0.375, 0.4314, 0.375, 0.4317, 0.1248, 0.4324, 0.08334, 0.4314, 0.375, 0.43, 0.375, 0.4298, 0.1666, 0.4317, 0.1248, 0.4311, 0.6251, 0.4301, 0.5834, 0.43, 0.375, 0.4314, 0.375, 0.4317, 0.6666, 0.4311, 0.6251, 0.4314, 0.375, 0.4321, 0.375, 0.4301, 0.5834, 0.5698, 0.5831, 0.57, 0.3749, 0.43, 0.375, 0.5698, 0.5831, 0.5689, 0.6242, 0.5685, 0.3752, 0.57, 0.3749, 0.5689, 0.6242, 0.5683, 0.6669, 0.5679, 0.375, 0.5685, 0.3752, 0.5683, 0.6669, 0.4317, 0.6666, 0.4321, 0.375, 0.5679, 0.375, 0.375, 0.1875, 0.625, 0.1875, 0.625, 0.25, 0.375, 0.25, 0.375, 0.375, 0.625, 0.375, 0.625, 0.5, 0.375, 0.5, 0.375, 0.6875, 0.625, 0.6875, 0.625, 0.75, 0.375, 0.75, 0.375, 0.875, 0.625, 0.875, 0.625, 1.0, 0.375, 1.0, 0.25, 0.6875, 0.375, 0.6875, 0.375, 0.75, 0.25, 0.75, 0.75, 0.6875, 0.875, 0.6875, 0.875, 0.75, 0.75, 0.75, 0.75, 0.5, 0.875, 0.5, 0.875, 0.5625, 0.75, 0.5625, 0.75, 0.5625, 0.875, 0.5625, 0.875, 0.625, 0.75, 0.625, 0.75, 0.625, 0.875, 0.625, 0.875, 0.6875, 0.75, 0.6875, 0.25, 0.5, 0.375, 0.5, 0.375, 0.5625, 0.25, 0.5625, 0.25, 0.5625, 0.375, 0.5625, 0.375, 0.625, 0.25, 0.625, 0.25, 0.625, 0.375, 0.625, 0.375, 0.6875, 0.25, 0.6875, 0.375, 0.5, 0.625, 0.5, 0.625, 0.5625, 0.375, 0.5625, 0.5679, 0.375, 0.4321, 0.375, 0.4324, 0.08334, 0.5676, 0.083, 0.5685, 0.3752, 0.5679, 0.375, 0.5676, 0.083, 0.5682, 0.1263, 0.375, 0.0, 0.625, 0.0, 0.625, 0.0625, 0.375, 0.0625, 0.57, 0.3749, 0.5685, 0.3752, 0.5682, 0.1263, 0.5701, 0.1667, 0.43, 0.375, 0.57, 0.3749, 0.5701, 0.1667, 0.4298, 0.1666, 0.125, 0.625, 0.25, 0.625, 0.25, 0.6875, 0.125, 0.6875, 0.125, 0.5625, 0.25, 0.5625, 0.25, 0.625, 0.125, 0.625, 0.125, 0.5, 0.25, 0.5, 0.25, 0.5625, 0.125, 0.5625, 0.625, 0.625, 0.75, 0.625, 0.75, 0.6875, 0.625, 0.6875, 0.625, 0.5625, 0.75, 0.5625, 0.75, 0.625, 0.625, 0.625, 0.625, 0.5, 0.75, 0.5, 0.75, 0.5625, 0.625, 0.5625, 0.625, 0.6875, 0.75, 0.6875, 0.75, 0.75, 0.625, 0.75, 0.125, 0.6875, 0.25, 0.6875, 0.25, 0.75, 0.125, 0.75, 0.375, 0.75, 0.625, 0.75, 0.625, 0.875, 0.375, 0.875, 0.375, 0.25, 0.625, 0.25, 0.625, 0.375, 0.375, 0.375, 0.4317, 0.1248, 0.4298, 0.1666, 0.375, 0.1875, 0.375, 0.125, 0.4324, 0.08334, 0.4317, 0.1248, 0.375, 0.125, 0.375, 0.0625, 0.5682, 0.1263, 0.5676, 0.083, 0.625, 0.0625, 0.625, 0.125, 0.5701, 0.1667, 0.5682, 0.1263, 0.625, 0.125, 0.625, 0.1875, 0.4311, 0.6251, 0.4317, 0.6666, 0.375, 0.6875, 0.375, 0.625, 0.4301, 0.5834, 0.4311, 0.6251, 0.375, 0.625, 0.375, 0.5625, 0.5689, 0.6242, 0.5698, 0.5831, 0.625, 0.5625, 0.625, 0.625, 0.5683, 0.6669, 0.5689, 0.6242, 0.625, 0.625, 0.625, 0.6875, 0.5698, 0.5831, 0.4301, 0.5834, 0.375, 0.5625, 0.625, 0.5625, 0.4317, 0.6666, 0.5683, 0.6669, 0.625, 0.6875, 0.375, 0.6875, 0.5676, 0.083, 0.4324, 0.08334, 0.375, 0.0625, 0.625, 0.0625, 0.4298, 0.1666, 0.5701, 0.1667, 0.625, 0.1875, 0.375, 0.1875, 0.4321, 0.375, 0.4314, 0.375, 0.4317, 0.1248, 0.4324, 0.08334, 0.4314, 0.375, 0.43, 0.375, 0.4298, 0.1666, 0.4317, 0.1248, 0.4311, 0.6251, 0.4301, 0.5834, 0.43, 0.375, 0.4314, 0.375, 0.4317, 0.6666, 0.4311, 0.6251, 0.4314, 0.375, 0.4321, 0.375, 0.4301, 0.5834, 0.5698, 0.5831, 0.57, 0.3749, 0.43, 0.375, 0.5698, 0.5831, 0.5689, 0.6242, 0.5685, 0.3752, 0.57, 0.3749, 0.5689, 0.6242, 0.5683, 0.6669, 0.5679, 0.375, 0.5685, 0.3752, 0.5683, 0.6669, 0.4317, 0.6666, 0.4321, 0.375, 0.5679, 0.375, 0.375, 0.1875, 0.625, 0.1875, 0.625, 0.25, 0.375, 0.25, 0.375, 0.375, 0.625, 0.375, 0.625, 0.5, 0.375, 0.5, 0.375, 0.6875, 0.625, 0.6875, 0.625, 0.75, 0.375, 0.75, 0.375, 0.875, 0.625, 0.875, 0.625, 1.0, 0.375, 1.0, 0.25, 0.6875, 0.375, 0.6875, 0.375, 0.75, 0.25, 0.75, 0.75, 0.6875, 0.875, 0.6875, 0.875, 0.75, 0.75, 0.75, 0.75, 0.5, 0.875, 0.5, 0.875, 0.5625, 0.75, 0.5625, 0.75, 0.5625, 0.875, 0.5625, 0.875, 0.625, 0.75, 0.625, 0.75, 0.625, 0.875, 0.625, 0.875, 0.6875, 0.75, 0.6875, 0.25, 0.5, 0.375, 0.5, 0.375, 0.5625, 0.25, 0.5625, 0.25, 0.5625, 0.375, 0.5625, 0.375, 0.625, 0.25, 0.625, 0.25, 0.625, 0.375, 0.625, 0.375, 0.6875, 0.25, 0.6875, 0.375, 0.5, 0.625, 0.5, 0.625, 0.5625, 0.375, 0.5625, 0.5679, 0.375, 0.4321, 0.375, 0.4324, 0.08334, 0.5676, 0.083, 0.5685, 0.3752, 0.5679, 0.375, 0.5676, 0.083, 0.5682, 0.1263, 0.375, 0.0, 0.625, 0.0, 0.625, 0.0625, 0.375, 0.0625, 0.57, 0.3749, 0.5685, 0.3752, 0.5682, 0.1263, 0.5701, 0.1667, 0.43, 0.375, 0.57, 0.3749, 0.5701, 0.1667, 0.4298, 0.1666, 0.125, 0.625, 0.25, 0.625, 0.25, 0.6875, 0.125, 0.6875, 0.125, 0.5625, 0.25, 0.5625, 0.25, 0.625, 0.125, 0.625, 0.125, 0.5, 0.25, 0.5, 0.25, 0.5625, 0.125, 0.5625, 0.625, 0.625, 0.75, 0.625, 0.75, 0.6875, 0.625, 0.6875, 0.625, 0.5625, 0.75, 0.5625, 0.75, 0.625, 0.625, 0.625, 0.625, 0.5, 0.75, 0.5, 0.75, 0.5625, 0.625, 0.5625, 0.625, 0.6875, 0.75, 0.6875, 0.75, 0.75, 0.625, 0.75, 0.125, 0.6875, 0.25, 0.6875, 0.25, 0.75, 0.125, 0.75, 0.375, 0.75, 0.625, 0.75, 0.625, 0.875, 0.375, 0.875, 0.375, 0.25, 0.625, 0.25, 0.625, 0.375, 0.375, 0.375, 0.4317, 0.1248, 0.4298, 0.1666, 0.375, 0.1875, 0.375, 0.125, 0.4324, 0.08334, 0.4317, 0.1248, 0.375, 0.125, 0.375, 0.0625, 0.5682, 0.1263, 0.5676, 0.083, 0.625, 0.0625, 0.625, 0.125, 0.5701, 0.1667, 0.5682, 0.1263, 0.625, 0.125, 0.625, 0.1875, 0.4311, 0.6251, 0.4317, 0.6666, 0.375, 0.6875, 0.375, 0.625, 0.4301, 0.5834, 0.4311, 0.6251, 0.375, 0.625, 0.375, 0.5625, 0.5689, 0.6242, 0.5698, 0.5831, 0.625, 0.5625, 0.625, 0.625, 0.5683, 0.6669, 0.5689, 0.6242, 0.625, 0.625, 0.625, 0.6875, 0.5698, 0.5831, 0.4301, 0.5834, 0.375, 0.5625, 0.625, 0.5625, 0.4317, 0.6666, 0.5683, 0.6669, 0.625, 0.6875, 0.375, 0.6875, 0.5676, 0.083, 0.4324, 0.08334, 0.375, 0.0625, 0.625, 0.0625, 0.4298, 0.1666, 0.5701, 0.1667, 0.625, 0.1875, 0.375, 0.1875, 0.4321, 0.375, 0.4314, 0.375, 0.4317, 0.1248, 0.4324, 0.08334, 0.4314, 0.375, 0.43, 0.375, 0.4298, 0.1666, 0.4317, 0.1248, 0.4311, 0.6251, 0.4301, 0.5834, 0.43, 0.375, 0.4314, 0.375, 0.4317, 0.6666, 0.4311, 0.6251, 0.4314, 0.375, 0.4321, 0.375, 0.4301, 0.5834, 0.5698, 0.5831, 0.57, 0.3749, 0.43, 0.375, 0.5698, 0.5831, 0.5689, 0.6242, 0.5685, 0.3752, 0.57, 0.3749, 0.5689, 0.6242, 0.5683, 0.6669, 0.5679, 0.375, 0.5685, 0.3752, 0.5683, 0.6669, 0.4317, 0.6666, 0.4321, 0.375, 0.5679, 0.375, 0.375, 0.1875, 0.625, 0.1875, 0.625, 0.25, 0.375, 0.25, 0.375, 0.375, 0.625, 0.375, 0.625, 0.5, 0.375, 0.5, 0.375, 0.6875, 0.625, 0.6875, 0.625, 0.75, 0.375, 0.75, 0.375, 0.875, 0.625, 0.875, 0.625, 1.0, 0.375, 1.0, 0.25, 0.6875, 0.375, 0.6875, 0.375, 0.75, 0.25, 0.75, 0.75, 0.6875, 0.875, 0.6875, 0.875, 0.75, 0.75, 0.75, 0.75, 0.5, 0.875, 0.5, 0.875, 0.5625, 0.75, 0.5625, 0.75, 0.5625, 0.875, 0.5625, 0.875, 0.625, 0.75, 0.625, 0.75, 0.625, 0.875, 0.625, 0.875, 0.6875, 0.75, 0.6875, 0.25, 0.5, 0.375, 0.5, 0.375, 0.5625, 0.25, 0.5625, 0.25, 0.5625, 0.375, 0.5625, 0.375, 0.625, 0.25, 0.625, 0.25, 0.625, 0.375, 0.625, 0.375, 0.6875, 0.25, 0.6875, 0.375, 0.5, 0.625, 0.5, 0.625, 0.5625, 0.375, 0.5625, 0.5679, 0.375, 0.4321, 0.375, 0.4324, 0.08334, 0.5676, 0.083, 0.5685, 0.3752, 0.5679, 0.375, 0.5676, 0.083, 0.5682, 0.1263, 0.375, 0.0, 0.625, 0.0, 0.625, 0.0625, 0.375, 0.0625, 0.57, 0.3749, 0.5685, 0.3752, 0.5682, 0.1263, 0.5701, 0.1667, 0.43, 0.375, 0.57, 0.3749, 0.5701, 0.1667, 0.4298, 0.1666, 0.125, 0.625, 0.25, 0.625, 0.25, 0.6875, 0.125, 0.6875, 0.125, 0.5625, 0.25, 0.5625, 0.25, 0.625, 0.125, 0.625, 0.125, 0.5, 0.25, 0.5, 0.25, 0.5625, 0.125, 0.5625, 0.625, 0.625, 0.75, 0.625, 0.75, 0.6875, 0.625, 0.6875, 0.625, 0.5625, 0.75, 0.5625, 0.75, 0.625, 0.625, 0.625, 0.625, 0.5, 0.75, 0.5, 0.75, 0.5625, 0.625, 0.5625, 0.625, 0.6875, 0.75, 0.6875, 0.75, 0.75, 0.625, 0.75, 0.125, 0.6875, 0.25, 0.6875, 0.25, 0.75, 0.125, 0.75, 0.375, 0.75, 0.625, 0.75, 0.625, 0.875, 0.375, 0.875, 0.375, 0.25, 0.625, 0.25, 0.625, 0.375, 0.375, 0.375, 0.4317, 0.1248, 0.4298, 0.1666, 0.375, 0.1875, 0.375, 0.125, 0.4324, 0.08334, 0.4317, 0.1248, 0.375, 0.125, 0.375, 0.0625, 0.5682, 0.1263, 0.5676, 0.083, 0.625, 0.0625, 0.625, 0.125, 0.5701, 0.1667, 0.5682, 0.1263, 0.625, 0.125, 0.625, 0.1875, 0.4311, 0.6251, 0.4317, 0.6666, 0.375, 0.6875, 0.375, 0.625, 0.4301, 0.5834, 0.4311, 0.6251, 0.375, 0.625, 0.375, 0.5625, 0.5689, 0.6242, 0.5698, 0.5831, 0.625, 0.5625, 0.625, 0.625, 0.5683, 0.6669, 0.5689, 0.6242, 0.625, 0.625, 0.625, 0.6875, 0.5698, 0.5831, 0.4301, 0.5834, 0.375, 0.5625, 0.625, 0.5625, 0.4317, 0.6666, 0.5683, 0.6669, 0.625, 0.6875, 0.375, 0.6875, 0.5676, 0.083, 0.4324, 0.08334, 0.375, 0.0625, 0.625, 0.0625, 0.4298, 0.1666, 0.5701, 0.1667, 0.625, 0.1875, 0.375, 0.1875, 0.4321, 0.375, 0.4314, 0.375, 0.4317, 0.1248, 0.4324, 0.08334, 0.4314, 0.375, 0.43, 0.375, 0.4298, 0.1666, 0.4317, 0.1248, 0.4311, 0.6251, 0.4301, 0.5834, 0.43, 0.375, 0.4314, 0.375, 0.4317, 0.6666, 0.4311, 0.6251, 0.4314, 0.375, 0.4321, 0.375, 0.4301, 0.5834, 0.5698, 0.5831, 0.57, 0.3749, 0.43, 0.375, 0.5698, 0.5831, 0.5689, 0.6242, 0.5685, 0.3752, 0.57, 0.3749, 0.5689, 0.6242, 0.5683, 0.6669, 0.5679, 0.375, 0.5685, 0.3752, 0.5683, 0.6669, 0.4317, 0.6666, 0.4321, 0.375, 0.5679, 0.375, 0.375, 0.1875, 0.625, 0.1875, 0.625, 0.25, 0.375, 0.25, 0.375, 0.375, 0.625, 0.375, 0.625, 0.5, 0.375, 0.5, 0.375, 0.6875, 0.625, 0.6875, 0.625, 0.75, 0.375, 0.75, 0.375, 0.875, 0.625, 0.875, 0.625, 1.0, 0.375, 1.0, 0.25, 0.6875, 0.375, 0.6875, 0.375, 0.75, 0.25, 0.75, 0.75, 0.6875, 0.875, 0.6875, 0.875, 0.75, 0.75, 0.75, 0.75, 0.5, 0.875, 0.5, 0.875, 0.5625, 0.75, 0.5625, 0.75, 0.5625, 0.875, 0.5625, 0.875, 0.625, 0.75, 0.625, 0.75, 0.625, 0.875, 0.625, 0.875, 0.6875, 0.75, 0.6875, 0.25, 0.5, 0.375, 0.5, 0.375, 0.5625, 0.25, 0.5625, 0.25, 0.5625, 0.375, 0.5625, 0.375, 0.625, 0.25, 0.625, 0.25, 0.625, 0.375, 0.625, 0.375, 0.6875, 0.25, 0.6875, 0.375, 0.5, 0.625, 0.5, 0.625, 0.5625, 0.375, 0.5625, 0.5679, 0.375, 0.4321, 0.375, 0.4324, 0.08334, 0.5676, 0.083, 0.5685, 0.3752, 0.5679, 0.375, 0.5676, 0.083, 0.5682, 0.1263, 0.375, 0.0, 0.625, 0.0, 0.625, 0.0625, 0.375, 0.0625, 0.57, 0.3749, 0.5685, 0.3752, 0.5682, 0.1263, 0.5701, 0.1667, 0.43, 0.375, 0.57, 0.3749, 0.5701, 0.1667, 0.4298, 0.1666, 0.125, 0.625, 0.25, 0.625, 0.25, 0.6875, 0.125, 0.6875, 0.125, 0.5625, 0.25, 0.5625, 0.25, 0.625, 0.125, 0.625, 0.125, 0.5, 0.25, 0.5, 0.25, 0.5625, 0.125, 0.5625, 0.625, 0.625, 0.75, 0.625, 0.75, 0.6875, 0.625, 0.6875, 0.625, 0.5625, 0.75, 0.5625, 0.75, 0.625, 0.625, 0.625, 0.625, 0.5, 0.75, 0.5, 0.75, 0.5625, 0.625, 0.5625, 0.625, 0.6875, 0.75, 0.6875, 0.75, 0.75, 0.625, 0.75, 0.125, 0.6875, 0.25, 0.6875, 0.25, 0.75, 0.125, 0.75, 0.375, 0.75, 0.625, 0.75, 0.625, 0.875, 0.375, 0.875, 0.375, 0.25, 0.625, 0.25, 0.625, 0.375, 0.375, 0.375, 0.4317, 0.1248, 0.4298, 0.1666, 0.375, 0.1875, 0.375, 0.125, 0.4324, 0.08334, 0.4317, 0.1248, 0.375, 0.125, 0.375, 0.0625, 0.5682, 0.1263, 0.5676, 0.083, 0.625, 0.0625, 0.625, 0.125, 0.5701, 0.1667, 0.5682, 0.1263, 0.625, 0.125, 0.625, 0.1875, 0.4311, 0.6251, 0.4317, 0.6666, 0.375, 0.6875, 0.375, 0.625, 0.4301, 0.5834, 0.4311, 0.6251, 0.375, 0.625, 0.375, 0.5625, 0.5689, 0.6242, 0.5698, 0.5831, 0.625, 0.5625, 0.625, 0.625, 0.5683, 0.6669, 0.5689, 0.6242, 0.625, 0.625, 0.625, 0.6875, 0.5698, 0.5831, 0.4301, 0.5834, 0.375, 0.5625, 0.625, 0.5625, 0.4317, 0.6666, 0.5683, 0.6669, 0.625, 0.6875, 0.375, 0.6875, 0.5676, 0.083, 0.4324, 0.08334, 0.375, 0.0625, 0.625, 0.0625, 0.4298, 0.1666, 0.5701, 0.1667, 0.625, 0.1875, 0.375, 0.1875, 0.4321, 0.375, 0.4314, 0.375, 0.4317, 0.1248, 0.4324, 0.08334, 0.4314, 0.375, 0.43, 0.375, 0.4298, 0.1666, 0.4317, 0.1248, 0.4311, 0.6251, 0.4301, 0.5834, 0.43, 0.375, 0.4314, 0.375, 0.4317, 0.6666, 0.4311, 0.6251, 0.4314, 0.375, 0.4321, 0.375, 0.4301, 0.5834, 0.5698, 0.5831, 0.57, 0.3749, 0.43, 0.375, 0.5698, 0.5831, 0.5689, 0.6242, 0.5685, 0.3752, 0.57, 0.3749, 0.5689, 0.6242, 0.5683, 0.6669, 0.5679, 0.375, 0.5685, 0.3752, 0.5683, 0.6669, 0.4317, 0.6666, 0.4321, 0.375, 0.5679, 0.375])
me_cube_001.use_remesh_fix_poles = True
me_cube_001.use_remesh_preserve_attributes = False
me_cube_001.use_mirror_vertex_groups = False
me_cube_001.update()

# ---- objects
ob_house1 = bpy.data.objects.new('House1', me_cube_001)

# ---- transforms, parenting, visibility, modifiers, constraints
ob_house1.location = (0.0, 0.0, 0.0)
ob_house1.scale = (1.0, 1.0, 0.9005)
ob_house1.lineart.crease_threshold = 0.0
_m = ob_house1.modifiers.new('Auto Smooth', 'NODES')
_m.node_group = ng_auto_smooth
_gi = [s.identifier for s in ng_auto_smooth.interface.items_tree if s.item_type == 'SOCKET' and s.in_out == 'INPUT']
_m[_gi[1]] = 0.5236  # Angle

# ---- collection membership
col_collection.objects.link(ob_house1)

# ---- scene / render settings (as saved in the file)
scene.frame_start = 1; scene.frame_end = 250; scene.frame_set(2)
scene.render.engine = 'BLENDER_EEVEE_NEXT'
scene.cycles.use_denoising = False
scene.cycles.samples = 128
scene.cycles.sampling_pattern = 'TABULATED_SOBOL'
scene.cycles.use_adaptive_sampling = False
scene.cycles.use_light_tree = False
scene.view_settings.view_transform = 'Filmic'
bpy.context.view_layer.update()

# ---- added for rendering (the .blend has no active camera and no usable light): camera, sun
cam_auto = bpy.data.cameras.new('AutoCamera')
cam_auto.lens = 50.0
cam_auto.sensor_width = 36.0
cam_auto.clip_end = 1000.0
ob_auto_camera = bpy.data.objects.new('AutoCamera', cam_auto)
scene.collection.objects.link(ob_auto_camera)
ob_auto_camera.location = (17.0325, -18.0377, 16.0278)
ob_auto_camera.rotation_euler = (1.09748, -7.21219e-08, 0.694738)
scene.camera = ob_auto_camera
light_auto_sun = bpy.data.lights.new('AutoSun', 'SUN')
light_auto_sun.energy = 3.0
light_auto_sun.angle = 0.0523599
ob_auto_sun = bpy.data.objects.new('AutoSun', light_auto_sun)
scene.collection.objects.link(ob_auto_sun)
ob_auto_sun.rotation_euler = (0.872665, 0.174533, 0.523599)
bpy.context.view_layer.update()

